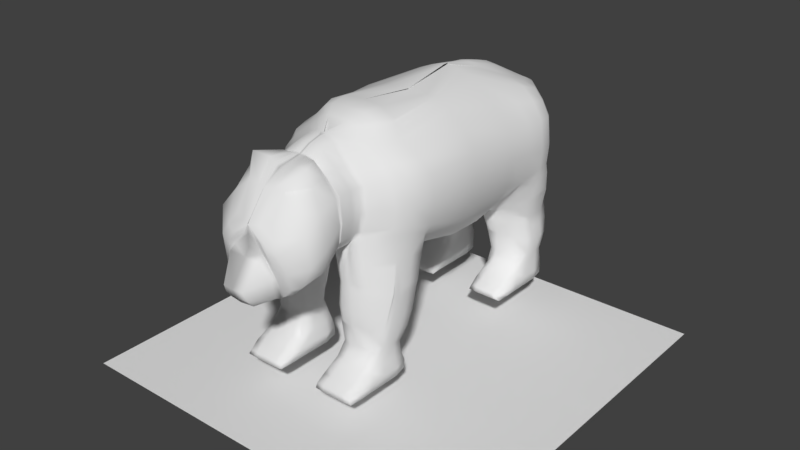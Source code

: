 # Source: Finished_Bear.blend  (saved by Blender 2.79.0; exported with 4.5.12 LTS)
import bpy
from mathutils import Matrix  # noqa: F401  (used for matrix-valued properties, if any)

bpy.ops.wm.read_factory_settings(use_empty=True)
scene = bpy.context.scene
scene.name = 'Scene'

# ---- collections
col_collection_1 = bpy.data.collections.new('Collection 1'); scene.collection.children.link(col_collection_1)
col_collection_3 = bpy.data.collections.new('Collection 3'); scene.collection.children.link(col_collection_3)

# ---- world
world_world = bpy.data.worlds.new('World'); scene.world = world_world
world_world.color = (0.05088, 0.05088, 0.05088)
world_world.use_sun_shadow = False
world_world.sun_shadow_jitter_overblur = 0.0
world_world.cycles.sampling_method = 'MANUAL'

# ---- meshes
me_cube_001 = bpy.data.meshes.new('Cube.001')
me_cube_001.from_pydata([(1.541, 2.544, 2.846), (1.505, 1.258, 2.754), (1.538, 0.1419, 2.838), (1.55, -1.14, 2.945), (0.9762, -2.343, 3.079), (0.3318, -2.201, 4.54), (0.7556, 3.527, 2.754), (0.4986, 3.447, 4.123), (0.0, 3.53, 2.651), (0.0, 3.437, 4.144), (0.0, -2.335, 2.701), (0.0, -2.155, 4.57), (1.087, 2.675, 4.293), (0.6865, 1.302, 4.698), (0.9501, 0.06613, 4.617), (0.9583, -1.346, 4.464), (0.0, 2.531, 4.662), (0.0, 1.252, 4.934), (0.0, 0.09195, 4.757), (0.0, -1.11, 4.899), (0.0, 2.542, 1.93), (0.0, 1.28, 1.682), (0.0, 0.2651, 1.841), (0.0, -0.8139, 2.099), (0.7637, 3.664, 3.43), (0.7781, 3.667, 3.115), (0.9584, -2.245, 3.891), (1.011, -2.249, 3.411), (0.0, -2.284, 3.846), (0.0, -2.289, 3.278), (0.0, 3.709, 3.414), (0.0, 3.71, 3.09), (1.514, 2.555, 3.823), (1.575, 2.545, 3.212), (1.511, 1.245, 3.904), (1.608, 1.242, 3.352), (1.542, 0.0947, 3.901), (1.611, 0.1014, 3.379), (1.559, -1.155, 3.895), (1.612, -1.135, 3.407), (0.0, 3.449, 4.158), (0.2536, 3.451, 4.153), (0.1897, -2.335, 2.701), (0.5661, -2.336, 2.706), (0.2553, 3.537, 2.643), (0.0, 3.537, 2.643), (0.0, -2.168, 4.61), (0.0, -2.183, 4.581), (0.2566, 2.518, 4.62), (0.5609, 2.557, 4.496), (0.0, 1.268, 4.943), (0.0, 1.255, 4.919), (0.0, 0.09725, 4.743), (0.4169, 0.09312, 4.739), (0.4092, -1.16, 4.895), (0.5798, -1.181, 4.816), (0.4167, 2.534, 1.98), (0.6334, 1.301, 1.716), (0.237, 1.302, 1.692), (0.9387, 0.2758, 1.977), (0.4726, 0.2777, 1.908), (0.9909, -0.8734, 2.277), (0.5245, -0.8704, 2.202), (0.931, -2.616, 3.089), (0.0, -2.289, 3.278), (0.9617, -2.544, 3.417), (0.0, -2.285, 3.864), (0.0, 3.718, 3.102), (0.2399, 3.718, 3.102), (0.0, 3.714, 3.408), (0.2399, 3.714, 3.408), (0.9598, -2.333, 3.409), (0.9303, -2.419, 3.087), (0.5661, -2.364, 2.707), (0.0, -2.327, 3.151), (0.0, -2.373, 2.702), (0.2921, -2.281, 4.542), (0.9169, -2.325, 3.889), (0.0, -2.318, 3.247), (0.1897, -2.363, 2.702), (0.0, -2.266, 4.589), (0.0, -2.27, 4.546), (0.9367, -2.821, 3.073), (0.9707, -2.795, 3.421), (0.0, -2.314, 3.865), (0.5659, -2.575, 2.715), (0.0, -2.532, 3.159), (0.0, -2.571, 2.691), (0.2925, -2.529, 4.485), (0.9172, -2.53, 3.897), (0.0, -2.529, 3.255), (0.2083, -2.569, 2.695), (0.0, -2.53, 4.522), (0.0, -2.529, 4.485), (0.9375, -2.847, 3.068), (0.9728, -2.835, 3.423), (0.0, -2.53, 3.869), (0.5846, -2.834, 2.71), (0.0, -2.781, 3.169), (0.0, -2.793, 2.624), (0.2922, -2.735, 4.39), (0.9191, -2.789, 3.899), (0.0, -2.794, 3.265), (0.2835, -2.809, 2.634), (0.0, -2.731, 4.419), (0.0, -2.735, 4.39), (0.9375, -2.847, 3.068), (0.9728, -2.835, 3.423), (0.0, -2.789, 3.87), (0.5845, -2.873, 2.712), (0.0, -2.833, 3.171), (0.0, -2.839, 2.607), (0.2922, -2.762, 4.374), (0.919, -2.828, 3.9), (0.0, -2.833, 3.267), (0.3023, -2.844, 2.621), (0.0, -2.757, 4.403), (0.0, -2.762, 4.374), (0.9578, -2.906, 3.022), (0.991, -2.894, 3.39), (0.0, -2.828, 3.872), (0.5845, -2.873, 2.712), (0.0, -2.833, 3.171), (0.0, -2.839, 2.607), (0.2922, -2.762, 4.374), (0.919, -2.828, 3.9), (0.0, -2.833, 3.267), (0.3023, -2.844, 2.621), (0.0, -2.757, 4.403), (0.0, -2.762, 4.374), (0.0, -2.828, 3.872), (0.5975, -2.92, 2.692), (0.0, -2.912, 3.116), (0.0, -2.881, 2.57), (0.3518, -2.797, 4.395), (0.9162, -2.888, 3.888), (0.0, -2.893, 3.225), (0.2864, -2.875, 2.593), (0.0, -2.823, 4.395), (0.0, -2.828, 4.366), (0.0, -2.888, 3.86), (1.081, -3.298, 3.166), (1.044, -3.317, 2.759), (0.6315, -3.242, 2.526), (0.0, -3.292, 2.848), (0.0, -3.143, 2.389), (0.6235, -3.247, 4.459), (0.959, -3.291, 3.777), (0.0, -3.296, 2.971), (0.2356, -3.15, 2.411), (0.0, -3.251, 4.326), (0.0, -3.253, 4.306), (0.7535, -3.864, 2.53), (0.7532, -3.898, 2.819), (0.0, -3.291, 3.74), (1.047, -3.684, 2.942), (0.9098, -3.734, 2.581), (0.5582, -3.662, 2.286), (0.0, -3.661, 2.629), (0.0, -3.599, 2.231), (0.3999, -3.568, 4.099), (0.9816, -3.685, 3.496), (0.0, -3.668, 2.737), (0.2184, -3.619, 2.228), (0.0, -3.613, 4.106), (0.0, -3.619, 4.069), (0.0, -3.934, 2.237), (0.0, -3.993, 2.622), (0.0, -3.685, 3.46), (0.5251, -3.862, 2.294), (0.0, -3.871, 2.667), (0.0, -3.841, 2.237), (0.4088, -3.867, 3.618), (0.6592, -4.013, 3.178), (0.0, -3.904, 2.731), (0.2722, -3.85, 2.24), (0.0, -4.025, 3.575), (0.0, -4.016, 3.594), (0.4689, -3.928, 2.693), (0.3151, -4.043, 3.134), (0.0, -4.038, 3.165), (0.0, -3.995, 2.697), (0.2506, -3.939, 2.24), (0.478, -3.937, 2.301), (0.4449, -3.994, 2.641), (0.3617, -4.128, 3.008), (0.0, -4.134, 3.006), (0.0, -4.299, 2.339), (0.0, -4.22, 2.212), (0.0, -4.38, 2.335), (0.0, -4.29, 2.213), (0.2925, -4.277, 2.239), (0.2629, -4.367, 2.354), (0.215, -4.45, 2.545), (0.0, -4.463, 2.54), (0.625, 3.557, 3.799), (0.6655, -2.261, 4.227), (0.0, -2.258, 4.257), (0.0, 3.598, 3.786), (1.319, 2.62, 4.099), (1.12, 1.275, 4.327), (1.29, 0.08128, 4.288), (1.357, -1.254, 4.18), (0.0, -2.258, 4.257), (0.0, 3.598, 3.786), (0.2433, 3.598, 3.786), (0.612, -2.347, 4.231), (0.0, -2.292, 4.254), (0.6141, -2.541, 4.22), (0.0, -2.529, 4.225), (0.6143, -2.762, 4.178), (0.0, -2.762, 4.178), (0.6143, -2.795, 4.171), (0.0, -2.795, 4.171), (0.6143, -2.795, 4.171), (0.0, -2.795, 4.171), (0.6272, -2.854, 4.175), (0.0, -2.854, 4.175), (0.7354, -3.229, 4.157), (0.0, -3.26, 4.127), (0.6968, -3.638, 3.841), (0.0, -3.648, 3.841), (0.5293, -3.975, 3.399), (0.1317, -4.016, 3.344), (0.0, -4.031, 3.401), (0.0, 3.528, 4.102), (0.2143, 3.518, 4.1), (0.0, 3.617, 3.828), (0.2083, 3.606, 3.84), (0.0, 3.755, 3.936), (0.115, 3.715, 3.948), (0.0, 3.796, 3.849), (0.1208, 3.763, 3.864), (0.6098, -1.904, 4.495), (0.9027, -1.578, 4.437), (1.325, -1.917, 3.075), (0.0, -1.805, 4.763), (1.353, -1.876, 3.421), (1.25, -1.881, 3.902), (0.3517, -1.794, 4.704), (0.2296, -1.796, 4.758), (0.9896, -1.888, 4.204), (0.5732, -2.344, 2.686), (0.9881, -2.351, 2.972), (1.329, -1.909, 2.954), (1.51, -1.264, 2.831), (0.0, -1.699, 2.393), (0.0, -2.263, 2.645), (0.5315, -1.049, 2.226), (0.0, -1.184, 2.191), (0.232, -2.343, 2.68), (0.9979, -1.052, 2.301), (0.6509, -2.397, 2.559), (1.027, -2.38, 2.574), (1.359, -1.846, 2.441), (1.377, -1.187, 2.357), (0.1909, -1.804, 2.302), (0.2858, -2.316, 2.525), (0.6008, -1.156, 2.128), (0.2654, -1.456, 2.162), (0.4486, -2.396, 2.56), (1.06, -1.122, 2.115), (1.473, -1.878, 1.958), (0.8913, -1.758, 2.35), (0.0, 0.3216, 4.736), (0.0, 1.134, 4.938), (0.0, 1.134, 4.938), (0.0, 0.3216, 4.736), (0.6708, -2.413, 2.469), (1.047, -2.376, 2.433), (0.2334, -1.835, 2.227), (0.3472, -2.33, 2.437), (0.6207, -1.189, 2.037), (0.3184, -1.542, 2.11), (0.5038, -2.412, 2.469), (1.035, -1.142, 2.055), (0.8913, -1.758, 2.35), (1.35, -1.928, 2.353), (1.424, -1.358, 1.862), (1.196, -1.268, 1.694), (0.9942, -1.945, 1.786), (0.748, -2.453, 2.046), (1.124, -2.346, 2.01), (0.3503, -1.952, 1.884), (0.4637, -2.381, 2.042), (0.7042, -1.328, 1.63), (0.427, -1.677, 1.765), (0.5892, -2.452, 2.049), (1.104, -1.267, 1.679), (1.477, -1.936, 1.78), (0.9942, -1.945, 1.786), (1.418, -2.005, 1.977), (1.49, -1.909, 1.864), (1.424, -1.389, 1.781), (1.25, -1.309, 1.631), (0.9942, -1.945, 1.786), (0.7609, -2.46, 1.975), (1.137, -2.333, 1.94), (0.3694, -1.974, 1.829), (0.4849, -2.386, 1.974), (0.717, -1.352, 1.559), (0.4462, -1.7, 1.71), (0.6021, -2.459, 1.979), (1.121, -1.298, 1.585), (1.432, -2.036, 1.394), (0.9942, -1.945, 1.786), (1.435, -2.036, 1.883), (1.424, -1.405, 1.718), (1.25, -1.331, 1.548), (0.9942, -1.945, 1.786), (0.7609, -2.465, 1.913), (1.137, -2.339, 1.877), (0.3694, -1.99, 1.767), (0.4849, -2.391, 1.912), (0.717, -1.368, 1.497), (0.4462, -1.716, 1.647), (0.6021, -2.465, 1.916), (1.121, -1.319, 1.501), (0.9942, -1.945, 1.786), (1.422, -2.063, 1.799), (1.42, -1.51, 1.315), (1.248, -1.428, 1.179), (1.381, -1.591, 1.017), (0.7613, -2.494, 1.501), (1.125, -2.381, 1.464), (0.3742, -2.075, 1.357), (0.4884, -2.43, 1.499), (0.7222, -1.48, 1.095), (0.4503, -1.815, 1.221), (0.6042, -2.493, 1.504), (1.12, -1.417, 1.133), (1.222, -1.523, 0.9224), (1.368, -2.069, 1.054), (1.377, -2.149, 1.413), (0.424, -2.522, 0.0279), (0.4575, -2.467, 0.4227), (0.4609, -1.574, 0.05195), (0.485, -1.613, 0.4343), (1.332, -2.522, 0.0279), (1.281, -2.454, 0.3978), (1.295, -1.574, 0.05195), (1.256, -1.619, 0.413), (0.398, -2.515, 0.2235), (0.4588, -1.568, 0.2301), (1.293, -1.568, 0.2268), (1.355, -2.515, 0.2199), (1.115, -1.558, 0.03158), (0.8783, -1.558, 0.0279), (0.6414, -1.558, 0.03158), (0.6491, -1.581, 0.4563), (0.8783, -1.581, 0.4624), (1.104, -1.581, 0.453), (0.636, -2.522, -0.0007745), (0.8783, -2.522, -0.0007745), (1.121, -2.522, -0.0007745), (1.11, -2.479, 0.4631), (0.8793, -2.496, 0.4718), (0.6451, -2.496, 0.4667), (0.6414, -1.524, 0.2298), (0.8783, -1.524, 0.2287), (1.115, -1.524, 0.2298), (0.4211, -1.853, 0.02618), (0.4224, -2.189, 0.02666), (0.4291, -2.179, 0.4741), (0.4265, -1.862, 0.4753), (1.334, -2.189, 0.02666), (1.335, -1.853, 0.02618), (1.303, -1.862, 0.4503), (1.3, -2.179, 0.4492), (1.359, -1.853, 0.2263), (1.356, -2.189, 0.2274), (0.3964, -2.189, 0.2311), (0.3936, -1.853, 0.23), (0.6465, -2.741, 0.315), (1.121, -2.826, -0.0007745), (1.332, -2.826, 0.0279), (1.319, -2.816, 0.194), (0.4625, -2.731, 0.2956), (0.4295, -2.815, 0.199), (0.6343, -1.852, -0.002012), (0.636, -2.189, -0.0007745), (0.8783, -1.852, -0.0007745), (0.8783, -2.189, -0.0007745), (1.122, -1.852, -0.002012), (1.121, -2.189, -0.0007745), (0.4714, -1.874, 0.7101), (0.5177, -1.685, 0.6636), (1.112, -1.605, 0.7154), (1.263, -1.668, 0.6719), (1.278, -2.131, 0.7536), (1.213, -2.26, 0.6994), (0.676, -2.37, 0.6719), (0.5334, -2.351, 0.7356), (0.678, -1.616, 0.6891), (0.8783, -1.623, 0.6755), (1.086, -2.279, 0.6642), (0.8664, -2.364, 0.7422), (0.4806, -1.84, 0.8521), (0.7385, -1.586, 0.832), (0.5123, -2.399, 1.151), (0.4699, -2.137, 0.7404), (1.28, -1.864, 0.7144), (0.4141, -2.101, 1.027), (1.128, -2.34, 1.116), (0.7772, -2.459, 1.154), (0.424, -2.826, 0.0279), (1.284, -2.731, 0.2764), (0.6323, -2.85, 0.2296), (0.636, -2.826, -0.0007745), (0.8783, -2.826, -0.0007745), (1.119, -2.741, 0.3114), (0.8845, -2.741, 0.3201), (1.117, -2.85, 0.2296), (0.8745, -2.85, 0.2296), (1.116, -3.081, 0.01843), (1.3, -3.067, 0.0156), (1.248, -3.042, 0.1122), (0.4463, -3.065, 0.01906), (0.4642, -3.038, 0.1226), (0.6213, -3.047, 0.1388), (0.6312, -3.081, 0.01843), (0.8735, -3.081, 0.01843), (1.08, -3.048, 0.1362), (0.8497, -3.048, 0.1431), (0.6196, -2.474, 1.228), (1.104, -1.521, 0.8776), (1.318, -2.172, 1.072), (1.46, -1.578, 3.034), (0.8018, -1.705, 4.458), (0.0, -1.533, 4.871), (1.495, -1.563, 3.415), (1.427, -1.572, 3.9), (0.5674, -1.529, 4.77), (0.3724, -1.531, 4.858), (1.216, -1.629, 4.18), (1.445, -1.562, 2.909), (1.374, -1.473, 2.399), (1.437, -1.606, 1.903), (1.45, -1.63, 1.833), (1.45, -1.646, 1.77), (1.388, -1.795, 1.045), (1.435, -1.747, 1.358), (0.5506, 1.978, 1.51), (0.4467, 2.036, 1.506), (1.307, 2.47, 1.394), (1.306, 3.015, 1.076), (0.6818, 3.216, 4.184), (0.6787, 2.025, 1.514), (0.6193, 3.06, 1.22), (1.215, 3.015, 1.235), (0.3149, 2.655, 1.23), (0.9847, 2.138, 1.486), (1.324, 2.966, 1.391), (1.186, 3.051, 0.9809), (1.324, 2.538, 1.096), (0.3145, 2.389, 1.368), (0.4789, 2.071, 0.04786), (0.5076, 2.124, 0.4425), (0.5112, 3.018, 0.07192), (0.4975, 3.015, 0.4569), (1.276, 2.071, 0.04786), (1.237, 2.134, 0.4168), (1.244, 3.018, 0.07192), (1.24, 3.008, 0.4329), (0.456, 2.077, 0.2434), (0.5094, 3.024, 0.2501), (1.242, 3.024, 0.2468), (1.296, 2.077, 0.2398), (1.085, 3.034, 0.05154), (0.8776, 3.034, 0.04786), (0.6697, 3.034, 0.05154), (0.6556, 3.05, 0.4791), (0.8773, 3.05, 0.4823), (1.095, 3.051, 0.4729), (0.665, 2.071, 0.01919), (0.8776, 2.071, 0.01919), (1.09, 2.071, 0.01919), (1.1, 2.071, 0.483), (0.8783, 2.052, 0.4917), (0.6525, 2.052, 0.4866), (0.6697, 3.068, 0.2497), (0.8776, 3.068, 0.2487), (1.085, 3.068, 0.2497), (0.4763, 2.739, 0.04615), (0.4774, 2.403, 0.04663), (0.4444, 2.397, 0.4941), (0.4419, 2.743, 0.4953), (1.278, 2.403, 0.04663), (1.279, 2.739, 0.04615), (1.286, 2.743, 0.4702), (1.284, 2.397, 0.4691), (1.3, 2.739, 0.2463), (1.297, 2.403, 0.2474), (0.4546, 2.403, 0.251), (0.4521, 2.739, 0.25), (0.6742, 1.851, 0.335), (1.09, 1.766, 0.01919), (1.276, 1.766, 0.04786), (1.269, 1.771, 0.214), (0.5126, 1.861, 0.3156), (0.4727, 1.786, 0.2162), (0.6635, 2.74, 0.01795), (0.665, 2.403, 0.01919), (0.8776, 2.74, 0.01919), (0.8776, 2.403, 0.01919), (1.092, 2.74, 0.01795), (1.09, 2.403, 0.01919), (0.4394, 2.726, 0.7408), (0.4844, 2.92, 0.7073), (1.098, 3.071, 0.7487), (1.254, 2.933, 0.6982), (1.282, 2.464, 0.7719), (1.242, 2.317, 0.717), (0.6671, 2.208, 0.6938), (0.5188, 2.229, 0.7533), (0.64, 3.069, 0.744), (0.8647, 3.068, 0.7121), (1.104, 2.298, 0.6853), (0.8555, 2.221, 0.7612), (0.3595, 2.764, 0.9185), (0.6308, 3.085, 0.9419), (0.4755, 2.146, 1.177), (0.4525, 2.45, 0.7583), (1.285, 2.738, 0.7353), (0.3546, 2.47, 1.065), (1.052, 2.246, 1.155), (0.7305, 2.128, 1.188), (0.4789, 1.766, 0.04786), (1.234, 1.861, 0.2964), (0.6617, 1.742, 0.2496), (0.665, 1.766, 0.01919), (0.8776, 1.766, 0.01919), (1.089, 1.851, 0.3314), (0.8831, 1.851, 0.34), (1.087, 1.742, 0.2496), (0.8744, 1.742, 0.2496), (1.086, 1.512, 0.0384), (1.254, 1.517, 0.03567), (1.144, 1.525, 0.09134), (0.48, 1.541, 0.03455), (0.5381, 1.597, 0.1291), (0.6383, 1.556, 0.1554), (0.6608, 1.512, 0.0384), (0.8735, 1.512, 0.0384), (1.059, 1.538, 0.1563), (0.8525, 1.544, 0.1631), (0.576, 2.071, 1.26), (1.072, 3.114, 0.9509), (1.269, 2.426, 1.114), (1.335, 2.834, 1.087), (0.906, 2.947, 4.234), (1.082, 3.103, 1.21), (1.252, 2.358, 1.412), (1.323, 2.765, 1.392), (1.056, 3.256, 2.776), (0.9386, 3.322, 2.757), (0.0, 3.153, 4.348), (0.0, 2.837, 4.513), (0.0, 3.213, 2.367), (0.0, 2.869, 2.133), (1.051, 3.321, 3.137), (1.347, 2.923, 3.172), (1.028, 3.322, 3.554), (1.287, 2.929, 3.699), (0.3545, 3.163, 4.287), (0.4738, 2.857, 4.391), (0.1136, 3.148, 4.332), (0.194, 2.828, 4.481), (0.1797, 3.213, 2.397), (0.3389, 2.874, 2.182), (0.3711, 3.213, 2.406), (0.4969, 2.943, 2.22), (0.8656, 3.27, 3.893), (1.111, 2.941, 4.0), (1.529, 1.692, 2.71), (1.573, 2.26, 2.844), (1.009, 2.383, 4.388), (0.8314, 1.953, 4.539), (0.0, 2.245, 4.751), (0.0, 1.851, 4.854), (0.0, 2.256, 1.839), (0.0, 1.87, 1.752), (1.608, 2.252, 3.244), (1.608, 1.851, 3.297), (1.539, 2.261, 3.858), (1.527, 1.858, 3.877), (0.3636, 2.258, 1.892), (0.3095, 1.889, 1.79), (0.6127, 1.833, 1.789), (0.4588, 2.275, 4.607), (0.2637, 1.87, 4.771), (0.212, 2.242, 4.712), (0.1205, 1.851, 4.831), (1.293, 2.327, 4.161), (1.199, 1.909, 4.241), (0.5461, 1.96, 1.575), (0.4422, 2.018, 1.571), (1.302, 2.446, 1.481), (0.6742, 2.007, 1.579), (0.6186, 3.055, 1.315), (1.22, 3.0, 1.355), (0.3105, 2.637, 1.327), (0.9803, 2.12, 1.551), (1.328, 2.955, 1.454), (0.31, 2.371, 1.443), (1.081, 3.097, 1.331), (1.246, 2.334, 1.499), (1.319, 2.748, 1.458), (0.5462, 1.952, 1.694), (0.4727, 2.052, 1.709), (1.308, 2.333, 1.687), (0.6951, 1.982, 1.712), (0.6025, 3.092, 1.631), (1.244, 2.998, 1.665), (0.2841, 2.654, 1.618), (0.9888, 2.1, 1.696), (1.32, 2.937, 1.597), (0.3096, 2.339, 1.656), (1.105, 3.095, 1.683), (1.246, 2.324, 1.61), (1.357, 2.725, 1.666), (0.3372, 3.448, 4.143), (0.7059, -2.354, 2.797), (0.7276, 2.597, 4.433), (0.2441, 1.269, 4.874), (0.596, 0.08627, 4.72), (0.7643, -1.213, 4.708), (0.4005, 3.718, 3.102), (0.3951, 3.714, 3.408), (0.4202, 3.537, 2.652), (0.1152, -2.173, 4.604), (0.9138, 1.29, 1.971), (1.146, 0.242, 2.194), (1.189, -0.9251, 2.445), (0.7059, -2.383, 2.798), (0.06899, -2.266, 4.589), (0.7059, -2.59, 2.804), (0.06893, -2.53, 4.522), (0.707, -2.834, 2.805), (0.06886, -2.731, 4.419), (0.7072, -2.87, 2.805), (0.06885, -2.757, 4.403), (0.7072, -2.87, 2.805), (0.06885, -2.757, 4.403), (0.722, -2.92, 2.779), (0.08398, -2.815, 4.402), (0.7921, -3.278, 2.589), (0.1622, -3.207, 4.368), (0.6829, -3.69, 2.36), (0.0, -3.609, 4.11), (0.6039, -3.86, 2.362), (0.0, -4.021, 3.575), (0.5324, -3.927, 2.726), (0.4692, -4.065, 3.118), (0.3046, -4.045, 3.334), (0.3568, 3.598, 3.786), (0.4166, -1.825, 4.653), (0.713, -2.363, 2.764), (1.187, -1.098, 2.448), (0.7554, -2.416, 2.565), (1.184, -1.129, 2.176), (0.7754, -2.427, 2.462), (1.255, -1.28, 1.744), (0.8525, -2.438, 2.039), (0.8654, -2.44, 1.968), (0.8637, -2.454, 1.218), (0.8654, -2.445, 1.906), (0.8651, -2.473, 1.494), (0.6305, -1.579, 4.687), (0.463, 3.177, 4.265), (0.6129, 2.885, 4.347), (0.559, 3.213, 2.456), (0.632, 3.033, 2.305), (0.6225, 2.31, 4.545), (0.4178, 1.897, 4.713), (0.8852, 1.828, 2.023), (0.3823, 3.449, 4.142), (0.7774, -2.371, 2.877), (0.8345, 2.626, 4.395), (0.3664, 1.281, 4.833), (0.7013, 0.08182, 4.708), (0.8632, -1.26, 4.596), (0.5129, 3.718, 3.102), (0.504, 3.714, 3.408), (0.7773, -2.399, 2.878), (0.7775, -2.604, 2.884), (0.7798, -2.829, 2.876), (0.7801, -2.863, 2.875), (0.7801, -2.863, 2.875), (0.7962, -2.915, 2.845), (0.8742, -3.291, 2.621), (0.7462, -3.711, 2.421), (0.6494, -3.86, 2.412), (0.4327, 3.598, 3.786), (0.4598, -1.853, 4.614), (0.7844, -2.379, 2.836), (0.8269, -2.433, 2.567), (0.8468, -2.44, 2.456), (0.924, -2.424, 2.033), (0.9368, -2.422, 1.962), (0.9359, -2.434, 1.211), (0.9368, -2.428, 1.9), (0.9361, -2.456, 1.488), (0.6651, -1.623, 4.626), (0.5255, 3.187, 4.252), (0.6985, 2.905, 4.321), (0.7347, 2.337, 4.504), (0.5351, 1.917, 4.67), (0.5286, 3.536, 2.67), (0.1714, -2.175, 4.6), (1.107, 1.281, 2.199), (1.267, 0.2119, 2.378), (1.306, -0.9714, 2.583), (0.1267, -2.266, 4.589), (0.1266, -2.53, 4.522), (0.1264, -2.731, 4.419), (0.1264, -2.757, 4.403), (0.1264, -2.757, 4.403), (0.1513, -2.81, 4.407), (0.3031, -3.163, 4.409), (0.172, -3.586, 4.119), (0.1925, -3.952, 3.575), (0.5904, -3.927, 2.755), (0.5052, -4.067, 3.119), (0.3713, -4.04, 3.333), (1.299, -1.141, 2.573), (1.244, -1.131, 2.229), (1.312, -1.294, 1.791), (0.6429, 3.307, 2.56), (0.7211, 3.142, 2.501), (1.086, 1.824, 2.235), (0.3428, 3.537, 2.647), (0.07806, -2.17, 4.608), (0.7872, 1.297, 1.821), (1.063, 0.2619, 2.072), (1.111, -0.8947, 2.352), (0.03057, -2.266, 4.589), (0.03054, -2.53, 4.522), (0.03051, -2.731, 4.419), (0.03051, -2.757, 4.403), (0.03051, -2.757, 4.403), (0.03701, -2.82, 4.398), (0.07224, -3.233, 4.343), (0.0, -3.609, 4.11), (0.0, -4.021, 3.575), (0.4949, -3.928, 2.707), (0.4437, -4.064, 3.117), (0.2608, -4.037, 3.334), (1.114, -1.071, 2.366), (1.144, -1.127, 2.139), (1.22, -1.273, 1.714), (0.4641, 3.213, 2.433), (0.5954, 2.978, 2.272), (0.7511, 1.831, 1.881), (0.306, 3.447, 4.144), (0.6583, -2.343, 2.743), (0.6569, 2.578, 4.458), (0.163, 1.261, 4.9), (0.5273, 0.09017, 4.731), (0.7384, -1.18, 4.753), (0.3256, 3.718, 3.102), (0.3233, 3.714, 3.408), (0.6583, -2.372, 2.744), (0.6582, -2.581, 2.752), (0.6585, -2.837, 2.758), (0.6586, -2.875, 2.759), (0.6586, -2.875, 2.759), (0.6724, -2.923, 2.737), (0.7381, -3.269, 2.565), (0.6408, -3.676, 2.321), (0.5727, -3.859, 2.329), (0.3062, 3.598, 3.786), (0.3877, -1.807, 4.678), (0.6654, -2.352, 2.717), (0.7078, -2.405, 2.562), (0.7278, -2.419, 2.466), (0.8049, -2.447, 2.043), (0.8178, -2.452, 1.972), (0.8191, -2.466, 1.221), (0.8178, -2.457, 1.91), (0.8179, -2.485, 1.498), (0.6075, -1.549, 4.728), (0.4213, 3.17, 4.274), (0.5558, 2.871, 4.365), (0.5477, 2.293, 4.572), (0.3396, 1.883, 4.741), (1.571, 2.311, 2.641), (1.539, 2.594, 2.651), (0.9351, 2.032, 1.85), (0.3825, 2.577, 1.838), (1.179, 3.112, 2.526), (0.6263, 3.011, 2.15), (1.513, 1.982, 2.544), (0.3783, 2.27, 1.797), (0.4407, 2.006, 1.77), (1.096, 2.083, 1.874), (0.6605, 1.94, 1.767), (0.8152, 3.091, 1.964), (0.7899, 1.944, 1.811), (1.458, 2.103, 2.153), (1.221, 3.017, 2.117), (0.8144, 3.066, 2.254), (0.6646, 3.066, 2.205), (1.492, 2.673, 2.224), (1.56, 2.37, 2.315), (1.128, 1.942, 2.13), (0.9357, 1.945, 1.935), (0.6025, 3.092, 1.631), (0.0, 1.853, 2.352), (0.06536, 2.079, 2.776), (0.04532, 1.775, 2.572), (0.6263, 3.011, 2.15), (0.8399, 3.025, 2.288), (0.6646, 3.066, 2.205)], [(263, 276), (305, 318), (290, 305), (295, 280), (309, 295), (791, 811), (801, 812)], [(52, 18, 19, 54), (693, 676, 7, 195), (241, 233, 5, 196), (333, 324, 403, 426), (235, 4, 243, 244), (592, 579, 17, 50), (240, 236, 11, 47), (730, 675, 806, 805), (203, 47, 11, 197), (567, 557, 16, 48), (730, 574, 1, 710), (710, 1, 2, 711), (711, 2, 3, 712), (573, 550, 12, 199), (594, 577, 13, 200), (200, 13, 14, 201), (201, 14, 15, 202), (2, 37, 39, 3), (37, 36, 38, 39), (1, 35, 37, 2), (35, 34, 36, 37), (574, 583, 35, 1), (583, 585, 34, 35), (554, 561, 33, 0), (561, 563, 32, 33), (46, 47, 81, 80), (64, 66, 28, 29), (235, 237, 27, 4), (237, 238, 26, 27), (708, 682, 25, 6), (682, 683, 24, 25), (31, 30, 69, 67), (67, 69, 70, 68), (8, 31, 67, 45), (45, 67, 68, 44), (42, 43, 73, 79), (66, 64, 78, 84), (732, 46, 80, 736), (196, 5, 76, 206), (22, 60, 62, 23), (60, 59, 61, 62), (21, 58, 60, 22), (58, 57, 59, 60), (581, 587, 58, 21), (587, 588, 57, 58), (783, 565, 49, 756), (565, 567, 48, 49), (10, 42, 79, 75), (203, 66, 84, 207), (559, 569, 56, 20), (729, 554, 790, 801), (772, 239, 46, 732), (239, 240, 47, 46), (785, 590, 51, 757), (590, 592, 50, 51), (43, 42, 250, 242), (62, 61, 251, 248), (757, 51, 53, 758), (51, 50, 52, 53), (198, 9, 40, 204), (40, 41, 226, 225), (758, 53, 55, 759), (53, 52, 54, 55), (71, 77, 89, 65), (79, 73, 85, 91), (72, 71, 65, 63), (206, 76, 88, 208), (75, 79, 91, 87), (80, 81, 93, 92), (207, 84, 96, 209), (4, 27, 71, 72), (27, 26, 77, 71), (64, 29, 74, 78), (677, 4, 72, 684), (96, 90, 102, 108), (737, 92, 104, 738), (685, 63, 82, 686), (65, 89, 101, 83), (91, 85, 97, 103), (63, 65, 83, 82), (208, 88, 100, 210), (684, 72, 63, 685), (736, 80, 92, 737), (84, 78, 90, 96), (78, 74, 86, 90), (211, 108, 120, 213), (102, 98, 110, 114), (108, 102, 114, 120), (738, 104, 116, 739), (686, 82, 94, 687), (83, 101, 113, 95), (103, 97, 109, 115), (90, 86, 98, 102), (209, 96, 108, 211), (92, 93, 105, 104), (87, 91, 103, 99), (111, 115, 127, 123), (116, 117, 129, 128), (213, 120, 130, 215), (114, 110, 122, 126), (120, 114, 126, 130), (739, 116, 128, 740), (687, 94, 106, 688), (104, 105, 117, 116), (99, 103, 115, 111), (210, 100, 112, 212), (82, 83, 95, 94), (107, 125, 135, 119), (127, 121, 131, 137), (106, 107, 119, 118), (214, 124, 134, 216), (123, 127, 137, 133), (128, 129, 139, 138), (215, 130, 140, 217), (212, 112, 124, 214), (94, 95, 107, 106), (115, 109, 121, 127), (95, 113, 125, 107), (741, 138, 150, 742), (689, 118, 142, 690), (119, 135, 147, 141), (137, 131, 143, 149), (118, 119, 141, 142), (216, 134, 146, 218), (133, 137, 149, 145), (688, 106, 118, 689), (740, 128, 138, 741), (130, 126, 136, 140), (126, 122, 132, 136), (145, 149, 163, 159), (150, 151, 165, 164), (219, 154, 168, 221), (148, 144, 158, 162), (154, 148, 162, 168), (742, 150, 164, 743), (690, 142, 156, 691), (140, 136, 148, 154), (136, 132, 144, 148), (217, 140, 154, 219), (138, 139, 151, 150), (159, 163, 175, 171), (164, 165, 177, 176), (221, 168, 180, 224), (162, 158, 170, 174), (168, 162, 174, 180), (743, 164, 176, 744), (691, 156, 152, 692), (218, 146, 160, 220), (142, 141, 155, 156), (149, 143, 157, 163), (141, 147, 161, 155), (179, 180, 186, 185), (745, 746, 179, 178), (180, 174, 181, 186), (770, 745, 178, 169), (171, 175, 182, 166), (747, 744, 176, 223), (223, 176, 177, 224), (220, 160, 172, 222), (156, 155, 153, 152), (163, 157, 169, 175), (155, 161, 173, 153), (181, 167, 187, 189), (182, 183, 191, 190), (185, 186, 194, 193), (175, 169, 183, 182), (169, 178, 184, 183), (174, 170, 167, 181), (178, 179, 185, 184), (190, 189, 187, 188), (192, 193, 194, 189), (191, 192, 189, 190), (183, 184, 192, 191), (184, 185, 193, 192), (166, 182, 190, 188), (186, 181, 189, 194), (161, 220, 222, 173), (179, 223, 224, 180), (746, 747, 223, 179), (147, 218, 220, 161), (165, 221, 224, 177), (139, 217, 219, 151), (151, 219, 221, 165), (135, 216, 218, 147), (113, 212, 214, 125), (129, 215, 217, 139), (125, 214, 216, 135), (101, 210, 212, 113), (117, 213, 215, 129), (93, 209, 211, 105), (105, 211, 213, 117), (89, 208, 210, 101), (81, 207, 209, 93), (77, 206, 208, 89), (69, 204, 205, 70), (30, 198, 204, 69), (47, 203, 207, 81), (26, 196, 206, 77), (36, 201, 202, 38), (34, 200, 201, 36), (585, 594, 200, 34), (563, 573, 199, 32), (66, 203, 197, 28), (238, 241, 196, 26), (683, 693, 195, 24), (226, 228, 232, 230), (205, 204, 227, 228), (204, 40, 225, 227), (41, 205, 228, 226), (231, 229, 230, 232), (225, 226, 230, 229), (228, 227, 231, 232), (511, 454, 444, 597, 610, 619, 606, 552, 548), (431, 434, 241, 238), (23, 62, 248, 249), (42, 10, 247, 250), (432, 433, 240, 239), (781, 432, 239, 772), (430, 431, 238, 237), (427, 430, 237, 235), (433, 429, 236, 240), (712, 3, 245, 725), (434, 428, 233, 241), (250, 247, 257, 260), (248, 251, 261, 258), (773, 242, 252, 774), (244, 243, 253, 254), (249, 248, 258, 259), (725, 245, 255, 726), (427, 235, 244, 435), (755, 43, 242, 773), (18, 52, 267, 264), (252, 260, 274, 268), (17, 18, 264, 265), (260, 257, 271, 274), (256, 259, 273, 270), (726, 255, 278, 727), (246, 249, 259, 256), (435, 244, 254, 436), (242, 250, 260, 252), (247, 246, 256, 257), (268, 274, 287, 281), (274, 271, 284, 287), (273, 272, 285, 286), (258, 261, 275, 272), (774, 252, 268, 775), (52, 50, 266, 267), (326, 325, 402, 399), (257, 256, 270, 271), (254, 253, 269, 277), (50, 17, 265, 266), (259, 258, 272, 273), (281, 287, 302, 296), (437, 262, 292, 438), (287, 284, 299, 302), (286, 285, 300, 301), (272, 275, 288, 285), (436, 254, 262, 437), (775, 268, 281, 776), (277, 269, 282, 291), (271, 270, 283, 284), (270, 273, 286, 283), (300, 303, 317, 314), (294, 293, 307, 308), (296, 302, 316, 310), (325, 328, 397, 402), (438, 292, 289, 439), (302, 299, 313, 316), (285, 288, 303, 300), (323, 329, 424, 404), (321, 320, 322, 331), (780, 323, 404, 778), (776, 281, 296, 777), (291, 282, 297, 306), (284, 283, 298, 299), (283, 286, 301, 298), (779, 310, 323, 780), (314, 317, 330, 327), (308, 307, 320, 321), (329, 326, 399, 424), (441, 304, 332, 440), (328, 327, 398, 397), (777, 296, 310, 779), (306, 297, 311, 319), (299, 298, 312, 313), (298, 301, 315, 312), (301, 300, 314, 315), (319, 311, 324, 333), (313, 312, 325, 326), (312, 315, 328, 325), (315, 314, 327, 328), (316, 313, 326, 329), (439, 289, 304, 441), (327, 330, 425, 398), (310, 316, 329, 323), (372, 364, 337, 343), (360, 351, 341, 344), (370, 368, 339, 345), (356, 357, 373, 411), (384, 365, 338, 354), (367, 341, 388, 401), (354, 338, 375, 374), (365, 370, 345, 338), (346, 360, 344, 340), (361, 372, 343, 336), (336, 343, 358, 348), (348, 358, 359, 347), (347, 359, 360, 346), (352, 353, 409, 408), (355, 356, 411, 410), (334, 352, 408, 405), (351, 350, 394, 387), (337, 364, 385, 386), (350, 349, 393, 394), (362, 380, 352, 334), (380, 382, 353, 352), (382, 384, 354, 353), (338, 345, 376, 375), (342, 334, 405, 378), (339, 355, 410, 406), (343, 337, 349, 358), (358, 349, 350, 359), (359, 350, 351, 360), (347, 346, 383, 381), (381, 383, 384, 382), (348, 347, 381, 379), (379, 381, 382, 380), (336, 348, 379, 361), (361, 379, 380, 362), (357, 356, 396, 391), (349, 337, 386, 393), (339, 368, 389, 390), (356, 355, 395, 396), (364, 363, 400, 385), (355, 339, 390, 395), (334, 342, 371, 362), (362, 371, 372, 361), (340, 344, 369, 366), (366, 369, 370, 365), (363, 335, 392, 400), (341, 351, 387, 388), (346, 340, 366, 383), (383, 366, 365, 384), (344, 341, 367, 369), (369, 367, 368, 370), (342, 335, 363, 371), (371, 363, 364, 372), (335, 357, 391, 392), (368, 367, 401, 389), (407, 373, 377, 378), (412, 413, 423, 422), (405, 408, 420, 417), (376, 412, 422, 416), (407, 378, 418, 419), (376, 406, 410, 412), (412, 410, 411, 413), (413, 411, 373, 407), (357, 335, 377, 373), (353, 354, 374, 409), (335, 342, 378, 377), (345, 339, 406, 376), (420, 419, 418, 417), (415, 416, 422, 414), (414, 422, 423, 421), (421, 423, 419, 420), (374, 375, 415, 414), (378, 405, 417, 418), (408, 409, 421, 420), (413, 407, 419, 423), (375, 376, 416, 415), (409, 374, 414, 421), (403, 390, 389, 426), (307, 439, 441, 320), (320, 441, 440, 322), (293, 438, 439, 307), (255, 436, 437, 278), (278, 437, 438, 293), (245, 435, 436, 255), (3, 427, 435, 245), (202, 15, 428, 434), (54, 19, 429, 433), (3, 39, 430, 427), (39, 38, 431, 430), (759, 55, 432, 781), (55, 54, 433, 432), (38, 202, 434, 431), (401, 440, 332, 389), (440, 401, 388, 322), (322, 388, 387, 331), (425, 387, 394, 393, 398), (398, 393, 386, 397), (386, 385, 397), (397, 385, 400, 402), (402, 400, 392, 399), (424, 399, 392, 391, 396, 404), (404, 396, 395, 390, 403, 700, 665, 778), (521, 546, 442, 443), (546, 526, 447, 442), (454, 549, 553, 444), (562, 572, 573, 563), (519, 524, 455, 450), (520, 519, 450, 448), (549, 445, 452, 553), (547, 520, 448, 551), (494, 486, 459, 465), (482, 473, 463, 466), (492, 490, 461, 467), (478, 479, 495, 533), (506, 487, 460, 476), (489, 463, 510, 523), (476, 460, 497, 496), (487, 492, 467, 460), (468, 482, 466, 462), (483, 494, 465, 458), (458, 465, 480, 470), (470, 480, 481, 469), (469, 481, 482, 468), (474, 475, 531, 530), (477, 478, 533, 532), (456, 474, 530, 527), (473, 472, 516, 509), (459, 486, 507, 508), (472, 471, 515, 516), (484, 502, 474, 456), (502, 504, 475, 474), (504, 506, 476, 475), (460, 467, 498, 497), (464, 456, 527, 500), (461, 477, 532, 528), (465, 459, 471, 480), (480, 471, 472, 481), (481, 472, 473, 482), (469, 468, 505, 503), (503, 505, 506, 504), (470, 469, 503, 501), (501, 503, 504, 502), (458, 470, 501, 483), (483, 501, 502, 484), (479, 478, 518, 513), (471, 459, 508, 515), (461, 490, 511, 512), (478, 477, 517, 518), (486, 485, 522, 507), (477, 461, 512, 517), (456, 464, 493, 484), (484, 493, 494, 483), (462, 466, 491, 488), (488, 491, 492, 487), (485, 457, 514, 522), (463, 473, 509, 510), (468, 462, 488, 505), (505, 488, 487, 506), (466, 463, 489, 491), (491, 489, 490, 492), (464, 457, 485, 493), (493, 485, 486, 494), (457, 479, 513, 514), (490, 489, 523, 511), (529, 495, 499, 500), (534, 535, 545, 544), (527, 530, 542, 539), (498, 534, 544, 538), (529, 500, 540, 541), (498, 528, 532, 534), (534, 532, 533, 535), (535, 533, 495, 529), (479, 457, 499, 495), (475, 476, 496, 531), (457, 464, 500, 499), (467, 461, 528, 498), (542, 541, 540, 539), (537, 538, 544, 536), (536, 544, 545, 543), (543, 545, 541, 542), (496, 497, 537, 536), (500, 527, 539, 540), (530, 531, 543, 542), (535, 529, 541, 545), (497, 498, 538, 537), (531, 496, 536, 543), (525, 512, 511, 548), (24, 195, 572, 562), (523, 549, 454, 511), (549, 523, 510, 445), (445, 510, 509, 453), (547, 509, 516, 515, 520), (520, 515, 508, 519), (508, 507, 519), (519, 507, 522, 524), (524, 522, 514, 521), (546, 521, 514, 513, 518, 526), (526, 518, 517, 512, 525), (524, 521, 443, 455), (525, 548, 552, 451), (526, 525, 451, 447), (445, 453, 449, 452), (45, 44, 570, 568), (568, 570, 571, 569), (8, 45, 568, 558), (558, 568, 569, 559), (41, 40, 566, 564), (564, 566, 567, 565), (754, 41, 564, 782), (782, 564, 565, 783), (25, 24, 562, 560), (560, 562, 563, 561), (6, 25, 560, 555), (555, 560, 561, 554), (195, 7, 446, 572), (572, 446, 550, 573), (40, 9, 556, 566), (566, 556, 557, 567), (708, 6, 555, 728), (728, 555, 554, 729), (32, 199, 593, 584), (584, 593, 594, 585), (49, 48, 591, 589), (589, 591, 592, 590), (756, 49, 589, 784), (784, 589, 590, 785), (802, 813, 752, 672), (20, 56, 586, 580), (580, 586, 587, 581), (33, 32, 584, 582), (582, 584, 585, 583), (0, 33, 582, 575), (575, 582, 583, 574), (199, 12, 576, 593), (593, 576, 577, 594), (586, 56, 789, 793), (0, 575, 786, 787), (48, 16, 578, 591), (591, 578, 579, 592), (443, 442, 595, 596), (452, 449, 600, 603), (444, 553, 607, 597), (442, 447, 598, 595), (450, 455, 604, 601), (448, 450, 601, 599), (553, 452, 603, 607), (551, 448, 599, 605), (447, 451, 602, 598), (455, 443, 596, 604), (451, 552, 606, 602), (601, 604, 617, 614), (596, 595, 608, 609), (603, 600, 613, 616), (599, 601, 614, 612), (595, 598, 611, 608), (605, 599, 612, 618), (602, 606, 619, 615), (597, 607, 620, 610), (604, 596, 609, 617), (598, 602, 615, 611), (607, 603, 616, 620), (554, 0, 787, 790), (706, 673, 674, 707), (678, 623, 673, 706), (751, 671, 672, 752), (731, 629, 671, 751), (704, 669, 670, 705), (676, 621, 669, 704), (681, 626, 668, 703), (699, 664, 666, 701), (701, 666, 667, 702), (698, 663, 664, 699), (702, 667, 665, 700), (697, 661, 663, 698), (696, 659, 661, 697), (749, 660, 662, 750), (677, 622, 657, 695), (748, 658, 660, 749), (695, 657, 659, 696), (735, 633, 658, 748), (703, 668, 656, 694), (761, 771, 655, 628), (723, 724, 654, 653), (724, 721, 651, 654), (692, 722, 652, 650), (722, 723, 653, 652), (769, 648, 650, 770), (720, 649, 651, 721), (768, 646, 648, 769), (719, 647, 649, 720), (717, 643, 645, 718), (766, 642, 644, 767), (767, 644, 646, 768), (718, 645, 647, 719), (765, 640, 642, 766), (716, 641, 643, 717), (764, 638, 640, 765), (715, 639, 641, 716), (713, 635, 637, 714), (762, 634, 636, 763), (763, 636, 638, 764), (714, 637, 639, 715), (755, 622, 634, 762), (680, 625, 626, 681), (679, 624, 625, 680), (707, 674, 624, 679), (694, 656, 630, 709), (705, 670, 623, 678), (709, 630, 635, 713), (760, 761, 628, 627), (731, 760, 627, 629), (734, 632, 633, 735), (733, 631, 632, 734), (753, 675, 631, 733), (753, 588, 796, 798), (771, 754, 621, 655), (5, 709, 713, 76), (550, 705, 678, 12), (233, 694, 709, 5), (577, 707, 679, 13), (13, 679, 680, 14), (14, 680, 681, 15), (88, 714, 715, 100), (76, 713, 714, 88), (100, 715, 716, 112), (112, 716, 717, 124), (134, 718, 719, 146), (124, 717, 718, 134), (146, 719, 720, 160), (160, 720, 721, 172), (153, 173, 723, 722), (152, 153, 722, 692), (222, 172, 721, 724), (173, 222, 724, 723), (428, 703, 694, 233), (243, 695, 696, 253), (4, 677, 695, 243), (253, 696, 697, 269), (269, 697, 698, 282), (324, 702, 700, 403), (282, 698, 699, 297), (311, 701, 702, 324), (297, 699, 701, 311), (15, 681, 703, 428), (7, 676, 704, 446), (446, 704, 705, 550), (12, 678, 706, 576), (576, 706, 707, 577), (672, 729, 801, 802), (575, 574, 792, 786), (671, 728, 729, 672), (629, 708, 728, 671), (660, 726, 727, 662), (658, 725, 726, 660), (633, 712, 725, 658), (628, 655, 693, 683), (648, 691, 692, 650), (646, 690, 691, 648), (642, 688, 689, 644), (644, 689, 690, 646), (640, 687, 688, 642), (638, 686, 687, 640), (634, 684, 685, 636), (636, 685, 686, 638), (622, 677, 684, 634), (627, 628, 683, 682), (629, 627, 682, 708), (632, 711, 712, 633), (631, 710, 711, 632), (675, 730, 710, 631), (574, 730, 805, 792), (655, 621, 676, 693), (205, 41, 754, 771), (675, 753, 798, 806), (588, 753, 733, 57), (57, 733, 734, 59), (59, 734, 735, 61), (44, 68, 760, 731), (68, 70, 761, 760), (43, 755, 762, 73), (85, 763, 764, 97), (73, 762, 763, 85), (97, 764, 765, 109), (109, 765, 766, 121), (131, 767, 768, 143), (121, 766, 767, 131), (143, 768, 769, 157), (157, 769, 770, 169), (70, 205, 771, 761), (61, 735, 748, 251), (251, 748, 749, 261), (261, 749, 750, 279), (44, 731, 751, 570), (570, 751, 752, 571), (588, 587, 794, 796), (569, 813, 789, 56), (673, 784, 785, 674), (623, 756, 784, 673), (669, 782, 783, 670), (621, 754, 782, 669), (626, 759, 781, 668), (664, 777, 779, 666), (666, 779, 780, 667), (663, 776, 777, 664), (667, 780, 778, 665), (661, 775, 776, 663), (659, 774, 775, 661), (622, 755, 773, 657), (657, 773, 774, 659), (668, 781, 772, 656), (653, 654, 747, 746), (654, 651, 744, 747), (650, 652, 745, 770), (652, 653, 746, 745), (649, 743, 744, 651), (647, 742, 743, 649), (643, 740, 741, 645), (645, 741, 742, 647), (641, 739, 740, 643), (639, 738, 739, 641), (635, 736, 737, 637), (637, 737, 738, 639), (625, 758, 759, 626), (624, 757, 758, 625), (674, 785, 757, 624), (656, 772, 732, 630), (670, 783, 756, 623), (630, 732, 736, 635), (612, 797, 800, 618), (613, 800, 803, 620, 616), (620, 803, 804, 799, 610), (787, 786, 804, 803), (569, 571, 813), (801, 790, 800, 797), (790, 787, 803, 800), (571, 752, 813), (805, 806, 788, 795), (587, 586, 793, 794), (799, 795, 610), (615, 619, 610, 795), (615, 795, 788, 806, 798, 611), (617, 793, 789, 614), (609, 794, 793, 617), (608, 611, 798, 796, 794, 609), (453, 509, 547, 551, 605, 618, 800, 613, 600, 449), (750, 662, 727, 278, 293, 294, 279), (275, 261, 279, 294, 308, 321, 331, 387, 425, 330, 317, 303, 288), (332, 304, 289, 292, 262, 254, 277, 291, 306, 319, 333, 426, 389), (807, 612, 614, 789, 813), (786, 792, 799, 804), (805, 795, 799, 792), (801, 797, 813, 807, 802), (612, 807, 813, 797), (810, 809, 808)])
me_cube_001.polygons.foreach_set('use_smooth', [True] * 748)
_uv = me_cube_001.uv_layers.new(name='UVMap')
_uv.uv.foreach_set('vector', [0.4644, 0.4949, 0.4644, 0.4986, 0.3346, 0.5675, 0.3151, 0.5234, 0.6513, 0.19, 0.6582, 0.2192, 0.6493, 0.2181, 0.6373, 0.1947, 0.2064, 0.4516, 0.2163, 0.5059, 0.1855, 0.5448, 0.1631, 0.4913, 0.3163, 0.8578, 0.2865, 0.8643, 0.2867, 0.8316, 0.3103, 0.8268, 0.1681, 0.3314, 0.107, 0.3403, 0.1087, 0.3274, 0.1662, 0.3198, 0.6111, 0.3876, 0.6214, 0.3975, 0.5649, 0.4527, 0.5684, 0.4469, 0.2433, 0.5573, 0.2455, 0.5842, 0.1973, 0.5917, 0.194, 0.5893, 0.4585, 0.1274, 0.4547, 0.1035, 0.4668, 0.09985, 0.4699, 0.1212, 0.1754, 0.6308, 0.194, 0.5893, 0.1973, 0.5917, 0.1761, 0.6312, 0.6652, 0.2863, 0.686, 0.2933, 0.6711, 0.331, 0.6448, 0.3169, 0.4585, 0.1274, 0.4627, 0.1806, 0.4296, 0.1949, 0.4134, 0.1374, 0.4134, 0.1374, 0.4296, 0.1949, 0.3395, 0.2373, 0.3273, 0.1888, 0.3273, 0.1888, 0.3395, 0.2373, 0.235, 0.2924, 0.2317, 0.2486, 0.5923, 0.2309, 0.6092, 0.2466, 0.5879, 0.2592, 0.57, 0.2467, 0.5365, 0.2921, 0.5654, 0.3226, 0.5268, 0.3771, 0.4956, 0.3314, 0.4956, 0.3314, 0.5268, 0.3771, 0.4098, 0.4108, 0.3909, 0.3694, 0.3909, 0.3694, 0.4098, 0.4108, 0.2712, 0.4576, 0.2679, 0.4078, 0.3395, 0.2373, 0.3553, 0.2851, 0.2521, 0.3317, 0.235, 0.2924, 0.3553, 0.2851, 0.374, 0.3295, 0.2665, 0.3737, 0.2521, 0.3317, 0.4296, 0.1949, 0.4466, 0.2441, 0.3553, 0.2851, 0.3395, 0.2373, 0.4466, 0.2441, 0.4678, 0.2877, 0.374, 0.3295, 0.3553, 0.2851, 0.4627, 0.1806, 0.4904, 0.2206, 0.4466, 0.2441, 0.4296, 0.1949, 0.4904, 0.2206, 0.5113, 0.2609, 0.4678, 0.2877, 0.4466, 0.2441, 0.575, 0.1438, 0.5594, 0.1812, 0.5339, 0.1956, 0.5254, 0.1729, 0.5594, 0.1812, 0.5761, 0.2129, 0.5523, 0.2318, 0.5339, 0.1956, 0.1954, 0.5853, 0.194, 0.5893, 0.182, 0.5928, 0.1832, 0.5876, 0.1328, 0.7379, 0.1555, 0.6792, 0.1527, 0.689, 0.1329, 0.7379, 0.1681, 0.3314, 0.1836, 0.3613, 0.13, 0.3781, 0.107, 0.3403, 0.1836, 0.3613, 0.1987, 0.409, 0.1509, 0.4351, 0.13, 0.3781, 0.6101, 0.1184, 0.6291, 0.1447, 0.614, 0.1535, 0.6011, 0.1323, 0.6291, 0.1447, 0.6385, 0.1636, 0.6223, 0.1713, 0.614, 0.1535, 0.6618, 0.1242, 0.6757, 0.1494, 0.6747, 0.1486, 0.6622, 0.1265, 0.6622, 0.1265, 0.6747, 0.1486, 0.6569, 0.1566, 0.6465, 0.1351, 0.6438, 0.08976, 0.6618, 0.1242, 0.6622, 0.1265, 0.643, 0.09002, 0.643, 0.09002, 0.6622, 0.1265, 0.6465, 0.1351, 0.6252, 0.1033, 0.05225, 0.2449, 0.07356, 0.2798, 0.07085, 0.2814, 0.04969, 0.2466, 0.1555, 0.6792, 0.1328, 0.7379, 0.1281, 0.7411, 0.1521, 0.6778, 0.194, 0.5765, 0.1954, 0.5853, 0.1832, 0.5876, 0.1827, 0.5837, 0.1631, 0.4913, 0.1855, 0.5448, 0.1763, 0.5511, 0.1531, 0.4991, 0.2741, 0.04954, 0.2966, 0.09661, 0.1936, 0.1658, 0.1671, 0.116, 0.2966, 0.09661, 0.316, 0.1402, 0.2203, 0.2065, 0.1936, 0.1658, 0.3842, 0.01101, 0.3924, 0.03621, 0.2966, 0.09661, 0.2741, 0.04954, 0.3924, 0.03621, 0.4, 0.07617, 0.316, 0.1402, 0.2966, 0.09661, 0.4535, 0.001738, 0.4589, 0.03744, 0.3924, 0.03621, 0.3842, 0.01101, 0.4589, 0.03744, 0.4534, 0.06944, 0.4, 0.07617, 0.3924, 0.03621, 0.6335, 0.2664, 0.64, 0.271, 0.6205, 0.2949, 0.6138, 0.2878, 0.64, 0.271, 0.6652, 0.2863, 0.6448, 0.3169, 0.6205, 0.2949, 0.0401, 0.2283, 0.05225, 0.2449, 0.04969, 0.2466, 0.03686, 0.2307, 0.1754, 0.6308, 0.1555, 0.6792, 0.1521, 0.6778, 0.1709, 0.6301, 0.5793, 0.02475, 0.5626, 0.06013, 0.5261, 0.04646, 0.5365, 0.003928, 0.5758, 0.1106, 0.575, 0.1438, 0.5558, 0.1358, 0.5558, 0.1051, 0.2364, 0.536, 0.2393, 0.5408, 0.1954, 0.5853, 0.194, 0.5765, 0.2393, 0.5408, 0.2433, 0.5573, 0.194, 0.5893, 0.1954, 0.5853, 0.5962, 0.3663, 0.6011, 0.3737, 0.5657, 0.4457, 0.556, 0.4293, 0.6011, 0.3737, 0.6111, 0.3876, 0.5684, 0.4469, 0.5657, 0.4457, 0.07356, 0.2798, 0.05225, 0.2449, 0.05657, 0.2477, 0.07594, 0.2788, 0.1936, 0.1658, 0.2203, 0.2065, 0.2049, 0.2164, 0.1789, 0.177, 0.556, 0.4293, 0.5657, 0.4457, 0.438, 0.4591, 0.4322, 0.4491, 0.5657, 0.4457, 0.5684, 0.4469, 0.4644, 0.4949, 0.438, 0.4591, 0.6932, 0.1836, 0.6928, 0.2186, 0.6914, 0.2189, 0.6926, 0.1837, 0.6914, 0.2189, 0.6688, 0.2197, 0.6725, 0.2128, 0.688, 0.2108, 0.4322, 0.4491, 0.438, 0.4591, 0.3065, 0.5042, 0.301, 0.4867, 0.438, 0.4591, 0.4644, 0.4949, 0.3151, 0.5234, 0.3065, 0.5042, 0.1185, 0.3816, 0.1405, 0.4402, 0.1147, 0.4488, 0.09408, 0.3903, 0.04969, 0.2466, 0.07085, 0.2814, 0.04981, 0.2935, 0.03162, 0.2598, 0.09611, 0.3436, 0.1185, 0.3816, 0.09408, 0.3903, 0.07202, 0.3533, 0.1531, 0.4991, 0.1763, 0.5511, 0.1449, 0.5547, 0.1288, 0.5047, 0.03686, 0.2307, 0.04969, 0.2466, 0.03162, 0.2598, 0.0203, 0.2417, 0.1832, 0.5876, 0.182, 0.5928, 0.1491, 0.5948, 0.15, 0.5903, 0.1709, 0.6301, 0.1521, 0.6778, 0.1273, 0.6684, 0.1404, 0.6256, 0.107, 0.3403, 0.13, 0.3781, 0.1185, 0.3816, 0.09611, 0.3436, 0.13, 0.3781, 0.1509, 0.4351, 0.1405, 0.4402, 0.1185, 0.3816, 0.1328, 0.7379, 0.1329, 0.7379, 0.1241, 0.7522, 0.1281, 0.7411, 0.08571, 0.3108, 0.107, 0.3403, 0.09611, 0.3436, 0.08268, 0.3125, 0.1273, 0.6684, 0.1049, 0.7337, 0.07624, 0.7235, 0.09772, 0.6591, 0.1496, 0.5867, 0.15, 0.5903, 0.1226, 0.5946, 0.122, 0.5907, 0.06099, 0.3237, 0.07202, 0.3533, 0.04815, 0.3607, 0.03686, 0.3337, 0.09408, 0.3903, 0.1147, 0.4488, 0.08266, 0.4582, 0.06435, 0.4003, 0.03162, 0.2598, 0.04981, 0.2935, 0.02491, 0.3079, 0.0127, 0.2785, 0.07202, 0.3533, 0.09408, 0.3903, 0.06435, 0.4003, 0.04815, 0.3607, 0.1288, 0.5047, 0.1449, 0.5547, 0.1161, 0.5567, 0.1, 0.5088, 0.08268, 0.3125, 0.09611, 0.3436, 0.07202, 0.3533, 0.06099, 0.3237, 0.1827, 0.5837, 0.1832, 0.5876, 0.15, 0.5903, 0.1496, 0.5867, 0.1521, 0.6778, 0.1281, 0.7411, 0.1049, 0.7337, 0.1273, 0.6684, 0.1281, 0.7411, 0.1241, 0.7522, 0.1012, 0.7442, 0.1049, 0.7337, 0.8796, 0.3599, 0.8466, 0.3703, 0.8455, 0.3657, 0.8771, 0.3568, 0.7673, 0.3846, 0.7592, 0.3868, 0.7588, 0.3822, 0.7666, 0.3807, 0.8466, 0.3703, 0.7673, 0.3846, 0.7666, 0.3807, 0.8455, 0.3657, 0.9121, 0.3443, 0.9094, 0.3478, 0.9055, 0.3451, 0.9085, 0.3416, 0.8826, 0.09564, 0.8982, 0.1246, 0.8953, 0.1255, 0.8785, 0.09794, 0.915, 0.1594, 0.9404, 0.2139, 0.9355, 0.215, 0.9109, 0.1613, 0.8273, 0.03165, 0.8563, 0.06485, 0.8523, 0.06929, 0.8251, 0.03708, 0.1049, 0.7337, 0.1012, 0.7442, 0.07433, 0.7345, 0.07624, 0.7235, 0.1404, 0.6256, 0.1273, 0.6684, 0.09772, 0.6591, 0.1106, 0.6233, 0.15, 0.5903, 0.1491, 0.5948, 0.1209, 0.5979, 0.1226, 0.5946, 0.0203, 0.2417, 0.03162, 0.2598, 0.0127, 0.2785, 0.0002217, 0.2532, 0.7956, 0.005007, 0.8251, 0.03708, 0.8246, 0.03769, 0.795, 0.005548, 0.9055, 0.3451, 0.9015, 0.3471, 0.9015, 0.347, 0.9055, 0.345, 0.8771, 0.3568, 0.8455, 0.3657, 0.8397, 0.3667, 0.8769, 0.3563, 0.7666, 0.3807, 0.7588, 0.3822, 0.7588, 0.3821, 0.7735, 0.3793, 0.8455, 0.3657, 0.7666, 0.3807, 0.7735, 0.3793, 0.8397, 0.3667, 0.9085, 0.3416, 0.9055, 0.3451, 0.9055, 0.345, 0.9085, 0.3416, 0.8785, 0.09794, 0.8953, 0.1255, 0.8948, 0.1257, 0.8783, 0.09811, 0.9094, 0.3478, 0.9054, 0.349, 0.9015, 0.3471, 0.9055, 0.3451, 0.8008, 0.0002217, 0.8273, 0.03165, 0.8251, 0.03708, 0.7956, 0.005007, 0.9404, 0.2669, 0.9283, 0.3115, 0.925, 0.3094, 0.9365, 0.2657, 0.8982, 0.1246, 0.915, 0.1594, 0.9109, 0.1613, 0.8953, 0.1255, 0.9131, 0.1684, 0.9344, 0.2133, 0.9274, 0.2137, 0.9056, 0.1675, 0.8246, 0.03769, 0.852, 0.06948, 0.8475, 0.0753, 0.8184, 0.03952, 0.8948, 0.1257, 0.9131, 0.1684, 0.9056, 0.1675, 0.8852, 0.1259, 0.9357, 0.2656, 0.9245, 0.3092, 0.9205, 0.3013, 0.9293, 0.2631, 0.795, 0.005548, 0.8246, 0.03769, 0.8184, 0.03952, 0.789, 0.01085, 0.9055, 0.345, 0.9015, 0.347, 0.8958, 0.3403, 0.8991, 0.3387, 0.8769, 0.3563, 0.8397, 0.3667, 0.8365, 0.3604, 0.8741, 0.3497, 0.9365, 0.2657, 0.925, 0.3094, 0.9245, 0.3092, 0.9357, 0.2656, 0.8953, 0.1255, 0.9109, 0.1613, 0.9131, 0.1684, 0.8948, 0.1257, 0.8251, 0.03708, 0.8523, 0.06929, 0.852, 0.06948, 0.8246, 0.03769, 0.9109, 0.1613, 0.9355, 0.215, 0.9344, 0.2133, 0.9131, 0.1684, 0.9025, 0.3356, 0.8991, 0.3387, 0.8655, 0.3071, 0.8708, 0.3036, 0.8705, 0.101, 0.8852, 0.1259, 0.8378, 0.1409, 0.8264, 0.1254, 0.9056, 0.1675, 0.9274, 0.2137, 0.8842, 0.2132, 0.861, 0.1657, 0.8184, 0.03952, 0.8475, 0.0753, 0.8112, 0.1033, 0.7792, 0.06357, 0.8852, 0.1259, 0.9056, 0.1675, 0.861, 0.1657, 0.8378, 0.1409, 0.9293, 0.2631, 0.9205, 0.3013, 0.8928, 0.2716, 0.894, 0.2501, 0.789, 0.01085, 0.8184, 0.03952, 0.7792, 0.06357, 0.7552, 0.04241, 0.8783, 0.09811, 0.8948, 0.1257, 0.8852, 0.1259, 0.8705, 0.101, 0.9085, 0.3416, 0.9055, 0.345, 0.8991, 0.3387, 0.9025, 0.3356, 0.8397, 0.3667, 0.7735, 0.3793, 0.766, 0.3728, 0.8365, 0.3604, 0.7735, 0.3793, 0.7588, 0.3821, 0.7507, 0.3709, 0.766, 0.3728, 0.7552, 0.04241, 0.7792, 0.06357, 0.7406, 0.1132, 0.7143, 0.0987, 0.8655, 0.3071, 0.8638, 0.308, 0.8331, 0.2883, 0.8354, 0.2883, 0.8486, 0.3145, 0.8135, 0.3215, 0.7868, 0.2856, 0.8173, 0.2889, 0.7307, 0.3237, 0.7151, 0.3235, 0.6936, 0.2719, 0.7074, 0.2741, 0.8135, 0.3215, 0.7307, 0.3237, 0.7074, 0.2741, 0.7868, 0.2856, 0.8708, 0.3036, 0.8655, 0.3071, 0.8354, 0.2883, 0.8396, 0.2903, 0.8264, 0.1254, 0.8378, 0.1409, 0.8039, 0.1544, 0.7894, 0.1445, 0.8365, 0.3604, 0.766, 0.3728, 0.7307, 0.3237, 0.8135, 0.3215, 0.766, 0.3728, 0.7507, 0.3709, 0.7151, 0.3235, 0.7307, 0.3237, 0.8741, 0.3497, 0.8365, 0.3604, 0.8135, 0.3215, 0.8486, 0.3145, 0.8991, 0.3387, 0.8958, 0.3403, 0.8638, 0.308, 0.8655, 0.3071, 0.7143, 0.0987, 0.7406, 0.1132, 0.7386, 0.1402, 0.7034, 0.1349, 0.8354, 0.2883, 0.8331, 0.2883, 0.8035, 0.2669, 0.8023, 0.2654, 0.8173, 0.2889, 0.7868, 0.2856, 0.7667, 0.2474, 0.7876, 0.2581, 0.7074, 0.2741, 0.6936, 0.2719, 0.7071, 0.2471, 0.7156, 0.247, 0.7868, 0.2856, 0.7074, 0.2741, 0.7156, 0.247, 0.7667, 0.2474, 0.8396, 0.2903, 0.8354, 0.2883, 0.8023, 0.2654, 0.8028, 0.2651, 0.7894, 0.1445, 0.8039, 0.1544, 0.7895, 0.1591, 0.7781, 0.1539, 0.894, 0.2501, 0.8928, 0.2716, 0.8585, 0.2653, 0.8557, 0.2353, 0.8378, 0.1409, 0.861, 0.1657, 0.8266, 0.17, 0.8039, 0.1544, 0.7792, 0.06357, 0.8112, 0.1033, 0.7723, 0.1315, 0.7406, 0.1132, 0.861, 0.1657, 0.8842, 0.2132, 0.8474, 0.203, 0.8266, 0.17, 0.7849, 0.2196, 0.7667, 0.2474, 0.7535, 0.2344, 0.7738, 0.2099, 0.7786, 0.1811, 0.7925, 0.2113, 0.7849, 0.2196, 0.7762, 0.1812, 0.7667, 0.2474, 0.7156, 0.247, 0.7168, 0.2367, 0.7535, 0.2344, 0.769, 0.1502, 0.7786, 0.1811, 0.7762, 0.1812, 0.7637, 0.149, 0.7034, 0.1349, 0.7386, 0.1402, 0.7346, 0.1492, 0.7028, 0.1486, 0.7949, 0.2352, 0.8028, 0.2651, 0.8023, 0.2654, 0.7897, 0.2443, 0.7897, 0.2443, 0.8023, 0.2654, 0.8035, 0.2669, 0.7876, 0.2581, 0.8557, 0.2353, 0.8585, 0.2653, 0.8251, 0.241, 0.8142, 0.2222, 0.8039, 0.1544, 0.8266, 0.17, 0.8001, 0.1778, 0.7895, 0.1591, 0.7406, 0.1132, 0.7723, 0.1315, 0.7637, 0.149, 0.7386, 0.1402, 0.8266, 0.17, 0.8474, 0.203, 0.8084, 0.2041, 0.8001, 0.1778, 0.7168, 0.2367, 0.7117, 0.2318, 0.7192, 0.1916, 0.7254, 0.1897, 0.7346, 0.1492, 0.7576, 0.1547, 0.7375, 0.1753, 0.7219, 0.1818, 0.7738, 0.2099, 0.7535, 0.2344, 0.7342, 0.1999, 0.7427, 0.194, 0.7386, 0.1402, 0.7637, 0.149, 0.7576, 0.1547, 0.7346, 0.1492, 0.7637, 0.149, 0.7762, 0.1812, 0.7695, 0.1807, 0.7576, 0.1547, 0.7156, 0.247, 0.7071, 0.2471, 0.7117, 0.2318, 0.7168, 0.2367, 0.7762, 0.1812, 0.7849, 0.2196, 0.7738, 0.2099, 0.7695, 0.1807, 0.7219, 0.1818, 0.7254, 0.1897, 0.7192, 0.1916, 0.7181, 0.1765, 0.7397, 0.1835, 0.7427, 0.194, 0.7342, 0.1999, 0.7254, 0.1897, 0.7375, 0.1753, 0.7397, 0.1835, 0.7254, 0.1897, 0.7219, 0.1818, 0.7576, 0.1547, 0.7695, 0.1807, 0.7397, 0.1835, 0.7375, 0.1753, 0.7695, 0.1807, 0.7738, 0.2099, 0.7427, 0.194, 0.7397, 0.1835, 0.7028, 0.1486, 0.7346, 0.1492, 0.7219, 0.1818, 0.7181, 0.1765, 0.7535, 0.2344, 0.7168, 0.2367, 0.7254, 0.1897, 0.7342, 0.1999, 0.8474, 0.203, 0.8557, 0.2353, 0.8142, 0.2222, 0.8084, 0.2041, 0.7849, 0.2196, 0.7897, 0.2443, 0.7876, 0.2581, 0.7667, 0.2474, 0.7925, 0.2113, 0.7949, 0.2352, 0.7897, 0.2443, 0.7849, 0.2196, 0.8842, 0.2132, 0.894, 0.2501, 0.8557, 0.2353, 0.8474, 0.203, 0.8331, 0.2883, 0.8173, 0.2889, 0.7876, 0.2581, 0.8035, 0.2669, 0.8958, 0.3403, 0.8741, 0.3497, 0.8486, 0.3145, 0.8638, 0.308, 0.8638, 0.308, 0.8486, 0.3145, 0.8173, 0.2889, 0.8331, 0.2883, 0.9274, 0.2137, 0.9293, 0.2631, 0.894, 0.2501, 0.8842, 0.2132, 0.9355, 0.215, 0.9365, 0.2657, 0.9357, 0.2656, 0.9344, 0.2133, 0.9015, 0.347, 0.8769, 0.3563, 0.8741, 0.3497, 0.8958, 0.3403, 0.9344, 0.2133, 0.9357, 0.2656, 0.9293, 0.2631, 0.9274, 0.2137, 0.9404, 0.2139, 0.9404, 0.2669, 0.9365, 0.2657, 0.9355, 0.215, 0.9015, 0.3471, 0.8771, 0.3568, 0.8769, 0.3563, 0.9015, 0.347, 0.1491, 0.5948, 0.1404, 0.6256, 0.1106, 0.6233, 0.1209, 0.5979, 0.9054, 0.349, 0.8796, 0.3599, 0.8771, 0.3568, 0.9015, 0.3471, 0.1147, 0.4488, 0.1288, 0.5047, 0.1, 0.5088, 0.08266, 0.4582, 0.182, 0.5928, 0.1709, 0.6301, 0.1404, 0.6256, 0.1491, 0.5948, 0.1405, 0.4402, 0.1531, 0.4991, 0.1288, 0.5047, 0.1147, 0.4488, 0.6747, 0.1486, 0.6926, 0.1837, 0.666, 0.187, 0.6569, 0.1566, 0.6757, 0.1494, 0.6932, 0.1836, 0.6926, 0.1837, 0.6747, 0.1486, 0.194, 0.5893, 0.1754, 0.6308, 0.1709, 0.6301, 0.182, 0.5928, 0.1509, 0.4351, 0.1631, 0.4913, 0.1531, 0.4991, 0.1405, 0.4402, 0.374, 0.3295, 0.3909, 0.3694, 0.2679, 0.4078, 0.2665, 0.3737, 0.4678, 0.2877, 0.4956, 0.3314, 0.3909, 0.3694, 0.374, 0.3295, 0.5113, 0.2609, 0.5365, 0.2921, 0.4956, 0.3314, 0.4678, 0.2877, 0.5761, 0.2129, 0.5923, 0.2309, 0.57, 0.2467, 0.5523, 0.2318, 0.1555, 0.6792, 0.1754, 0.6308, 0.1761, 0.6312, 0.1527, 0.689, 0.1987, 0.409, 0.2064, 0.4516, 0.1631, 0.4913, 0.1509, 0.4351, 0.6385, 0.1636, 0.6513, 0.19, 0.6373, 0.1947, 0.6223, 0.1713, 0.6725, 0.2128, 0.6701, 0.1912, 0.6803, 0.1963, 0.6792, 0.1995, 0.666, 0.187, 0.6926, 0.1837, 0.6896, 0.1888, 0.6701, 0.1912, 0.6926, 0.1837, 0.6914, 0.2189, 0.688, 0.2108, 0.6896, 0.1888, 0.6688, 0.2197, 0.666, 0.187, 0.6701, 0.1912, 0.6725, 0.2128, 0.6825, 0.1965, 0.6831, 0.1984, 0.6792, 0.1995, 0.6803, 0.1963, 0.688, 0.2108, 0.6725, 0.2128, 0.6792, 0.1995, 0.6831, 0.1984, 0.6701, 0.1912, 0.6896, 0.1888, 0.6825, 0.1965, 0.6803, 0.1963, 0.7346, 0.4423, 0.7666, 0.4337, 0.7965, 0.4368, 0.8053, 0.4377, 0.8278, 0.4431, 0.82, 0.4488, 0.809, 0.4496, 0.8001, 0.4487, 0.7693, 0.446, 0.2301, 0.3919, 0.2333, 0.4265, 0.2064, 0.4516, 0.1987, 0.409, 0.1671, 0.116, 0.1936, 0.1658, 0.1789, 0.177, 0.1353, 0.1425, 0.05225, 0.2449, 0.0401, 0.2283, 0.04722, 0.2227, 0.05657, 0.2477, 0.2692, 0.5141, 0.275, 0.5369, 0.2433, 0.5573, 0.2393, 0.5408, 0.2649, 0.5088, 0.2692, 0.5141, 0.2393, 0.5408, 0.2364, 0.536, 0.2145, 0.3484, 0.2301, 0.3919, 0.1987, 0.409, 0.1836, 0.3613, 0.1998, 0.3164, 0.2145, 0.3484, 0.1836, 0.3613, 0.1681, 0.3314, 0.275, 0.5369, 0.2824, 0.5805, 0.2455, 0.5842, 0.2433, 0.5573, 0.2317, 0.2486, 0.235, 0.2924, 0.2198, 0.2873, 0.2177, 0.2543, 0.2333, 0.4265, 0.2358, 0.4803, 0.2163, 0.5059, 0.2064, 0.4516, 0.05657, 0.2477, 0.04722, 0.2227, 0.07309, 0.243, 0.07884, 0.2595, 0.1789, 0.177, 0.2049, 0.2164, 0.1883, 0.2246, 0.1714, 0.1905, 0.08143, 0.2884, 0.07594, 0.2788, 0.09238, 0.2739, 0.09597, 0.278, 0.1662, 0.3198, 0.1087, 0.3274, 0.117, 0.2921, 0.162, 0.2794, 0.1353, 0.1425, 0.1789, 0.177, 0.1714, 0.1905, 0.133, 0.1804, 0.2177, 0.2543, 0.2198, 0.2873, 0.1987, 0.2507, 0.1959, 0.2372, 0.1998, 0.3164, 0.1681, 0.3314, 0.1662, 0.3198, 0.1967, 0.3052, 0.07884, 0.2904, 0.07356, 0.2798, 0.07594, 0.2788, 0.08143, 0.2884, 0.4644, 0.4986, 0.4644, 0.4949, 0.5083, 0.4764, 0.5085, 0.4769, 0.2549, 0.9692, 0.2371, 0.9726, 0.2402, 0.9635, 0.2553, 0.9607, 0.5649, 0.4527, 0.4644, 0.4986, 0.5085, 0.4769, 0.5342, 0.465, 0.2371, 0.9726, 0.2205, 0.9741, 0.2233, 0.9644, 0.2402, 0.9635, 0.1707, 0.9584, 0.1367, 0.9494, 0.1428, 0.9407, 0.173, 0.9504, 0.04059, 0.9247, 0.02375, 0.9289, 0.03497, 0.8836, 0.04796, 0.8831, 0.09229, 0.1784, 0.1353, 0.1425, 0.133, 0.1804, 0.1034, 0.199, 0.1967, 0.3052, 0.1662, 0.3198, 0.162, 0.2794, 0.1836, 0.2644, 0.07594, 0.2788, 0.05657, 0.2477, 0.07884, 0.2595, 0.09238, 0.2739, 0.04722, 0.2227, 0.09229, 0.1784, 0.1034, 0.199, 0.07309, 0.243, 0.2553, 0.9607, 0.2402, 0.9635, 0.2415, 0.9229, 0.2564, 0.9207, 0.2402, 0.9635, 0.2233, 0.9644, 0.2276, 0.9246, 0.2415, 0.9229, 0.1428, 0.9407, 0.1001, 0.9282, 0.1083, 0.8869, 0.1522, 0.903, 0.09802, 0.9369, 0.05958, 0.9214, 0.06363, 0.9168, 0.1001, 0.9282, 0.26, 0.9685, 0.2549, 0.9692, 0.2553, 0.9607, 0.2604, 0.9595, 0.4644, 0.4949, 0.5684, 0.4469, 0.534, 0.4646, 0.5083, 0.4764, 0.2262, 0.8724, 0.1908, 0.8601, 0.1934, 0.8268, 0.2252, 0.8391, 0.2205, 0.9741, 0.1707, 0.9584, 0.173, 0.9504, 0.2233, 0.9644, 0.3449, 0.9481, 0.2896, 0.9651, 0.2897, 0.9522, 0.3373, 0.9404, 0.5684, 0.4469, 0.5649, 0.4527, 0.5342, 0.465, 0.534, 0.4646, 0.1367, 0.9494, 0.09802, 0.9369, 0.1001, 0.9282, 0.1428, 0.9407, 0.2564, 0.9207, 0.2415, 0.9229, 0.2418, 0.916, 0.2568, 0.9139, 0.3675, 0.8997, 0.3433, 0.9042, 0.3408, 0.8961, 0.3653, 0.8933, 0.2415, 0.9229, 0.2276, 0.9246, 0.2282, 0.9176, 0.2418, 0.916, 0.1522, 0.903, 0.1083, 0.8869, 0.1096, 0.8796, 0.1536, 0.8969, 0.1001, 0.9282, 0.06363, 0.9168, 0.0696, 0.8808, 0.1083, 0.8869, 0.3785, 0.9449, 0.3449, 0.9481, 0.3433, 0.9042, 0.3675, 0.8997, 0.2604, 0.9595, 0.2553, 0.9607, 0.2564, 0.9207, 0.2617, 0.9197, 0.3373, 0.9404, 0.2897, 0.9522, 0.292, 0.9133, 0.3314, 0.9065, 0.2233, 0.9644, 0.173, 0.9504, 0.1816, 0.914, 0.2276, 0.9246, 0.173, 0.9504, 0.1428, 0.9407, 0.1522, 0.903, 0.1816, 0.914, 0.1096, 0.8796, 0.07091, 0.8715, 0.07325, 0.8639, 0.1113, 0.8735, 0.05831, 0.8715, 0.03685, 0.876, 0.03877, 0.8706, 0.06074, 0.8641, 0.2568, 0.9139, 0.2418, 0.916, 0.2412, 0.9101, 0.2561, 0.9081, 0.1908, 0.8601, 0.1638, 0.8466, 0.1655, 0.8074, 0.1934, 0.8268, 0.3653, 0.8933, 0.3408, 0.8961, 0.3382, 0.8888, 0.3638, 0.8876, 0.2418, 0.916, 0.2282, 0.9176, 0.2278, 0.9114, 0.2412, 0.9101, 0.1083, 0.8869, 0.0696, 0.8808, 0.07091, 0.8715, 0.1096, 0.8796, 0.2524, 0.8704, 0.2384, 0.8719, 0.2376, 0.847, 0.2516, 0.838, 0.07007, 0.8314, 0.05027, 0.836, 0.05938, 0.811, 0.07656, 0.8075, 0.2576, 0.8697, 0.2524, 0.8704, 0.2516, 0.838, 0.2559, 0.8443, 0.2617, 0.9197, 0.2564, 0.9207, 0.2568, 0.9139, 0.2621, 0.913, 0.3314, 0.9065, 0.292, 0.9133, 0.2929, 0.9069, 0.3292, 0.8981, 0.2276, 0.9246, 0.1816, 0.914, 0.1834, 0.908, 0.2282, 0.9176, 0.1816, 0.914, 0.1522, 0.903, 0.1536, 0.8969, 0.1834, 0.908, 0.2614, 0.9073, 0.2561, 0.9081, 0.2524, 0.8704, 0.2576, 0.8697, 0.1113, 0.8735, 0.07325, 0.8639, 0.08238, 0.8304, 0.1206, 0.8332, 0.06074, 0.8641, 0.03877, 0.8706, 0.05027, 0.836, 0.07007, 0.8314, 0.2384, 0.8719, 0.2262, 0.8724, 0.2252, 0.8391, 0.2376, 0.847, 0.3529, 0.8507, 0.3274, 0.8556, 0.321, 0.8249, 0.3462, 0.8224, 0.1638, 0.8466, 0.1206, 0.8332, 0.1263, 0.8049, 0.1655, 0.8074, 0.2621, 0.913, 0.2568, 0.9139, 0.2561, 0.9081, 0.2614, 0.9073, 0.3292, 0.8981, 0.2929, 0.9069, 0.2921, 0.9013, 0.3263, 0.891, 0.2282, 0.9176, 0.1834, 0.908, 0.1845, 0.9015, 0.2278, 0.9114, 0.1834, 0.908, 0.1536, 0.8969, 0.155, 0.8906, 0.1845, 0.9015, 0.1536, 0.8969, 0.1096, 0.8796, 0.1113, 0.8735, 0.155, 0.8906, 0.3263, 0.891, 0.2921, 0.9013, 0.2865, 0.8643, 0.3163, 0.8578, 0.2278, 0.9114, 0.1845, 0.9015, 0.1908, 0.8601, 0.2262, 0.8724, 0.1845, 0.9015, 0.155, 0.8906, 0.1638, 0.8466, 0.1908, 0.8601, 0.155, 0.8906, 0.1113, 0.8735, 0.1206, 0.8332, 0.1638, 0.8466, 0.2412, 0.9101, 0.2278, 0.9114, 0.2262, 0.8724, 0.2384, 0.8719, 0.3638, 0.8876, 0.3382, 0.8888, 0.3274, 0.8556, 0.3529, 0.8507, 0.1206, 0.8332, 0.08238, 0.8304, 0.08817, 0.8053, 0.1263, 0.8049, 0.2561, 0.9081, 0.2412, 0.9101, 0.2384, 0.8719, 0.2524, 0.8704, 0.5096, 0.8882, 0.5053, 0.8663, 0.5231, 0.8653, 0.534, 0.8765, 0.5499, 0.8184, 0.532, 0.8226, 0.5306, 0.811, 0.5437, 0.8028, 0.4918, 0.7757, 0.4891, 0.7971, 0.4655, 0.7923, 0.4587, 0.774, 0.457, 0.8272, 0.4551, 0.847, 0.429, 0.8455, 0.4314, 0.823, 0.4635, 0.9793, 0.4636, 0.9998, 0.432, 0.9996, 0.432, 0.9794, 0.06379, 0.7527, 0.08481, 0.7559, 0.07443, 0.7788, 0.05555, 0.7741, 0.432, 0.9794, 0.432, 0.9996, 0.4031, 0.9996, 0.4032, 0.9794, 0.4959, 0.7527, 0.4918, 0.7757, 0.4587, 0.774, 0.4559, 0.7527, 0.5722, 0.8129, 0.5499, 0.8184, 0.5437, 0.8028, 0.5607, 0.7911, 0.5155, 0.9101, 0.5096, 0.8882, 0.534, 0.8765, 0.5481, 0.8926, 0.5481, 0.8926, 0.534, 0.8765, 0.5443, 0.8627, 0.565, 0.8736, 0.565, 0.8736, 0.5443, 0.8627, 0.5513, 0.841, 0.5737, 0.8438, 0.5737, 0.8438, 0.5513, 0.841, 0.5499, 0.8184, 0.5722, 0.8129, 0.432, 0.9335, 0.432, 0.9564, 0.4032, 0.9564, 0.4032, 0.9335, 0.4616, 0.8082, 0.457, 0.8272, 0.4314, 0.823, 0.4352, 0.8009, 0.432, 0.9132, 0.432, 0.9335, 0.4032, 0.9335, 0.4031, 0.9132, 0.09632, 0.7632, 0.1154, 0.767, 0.1134, 0.7869, 0.08971, 0.7871, 0.1494, 0.7636, 0.1708, 0.7702, 0.1701, 0.7927, 0.1509, 0.7864, 0.1154, 0.767, 0.1351, 0.767, 0.1334, 0.7896, 0.1134, 0.7869, 0.4636, 0.9131, 0.4635, 0.9335, 0.432, 0.9335, 0.432, 0.9132, 0.4635, 0.9335, 0.4635, 0.9564, 0.432, 0.9564, 0.432, 0.9335, 0.4635, 0.9564, 0.4635, 0.9793, 0.432, 0.9794, 0.432, 0.9564, 0.4559, 0.7527, 0.4587, 0.774, 0.4282, 0.7775, 0.4214, 0.7603, 0.4442, 0.881, 0.4351, 0.9009, 0.404, 0.8834, 0.4157, 0.8681, 0.4655, 0.7923, 0.4616, 0.8082, 0.4352, 0.8009, 0.4382, 0.785, 0.534, 0.8765, 0.5231, 0.8653, 0.5271, 0.8545, 0.5443, 0.8627, 0.5443, 0.8627, 0.5271, 0.8545, 0.53, 0.8381, 0.5513, 0.841, 0.5513, 0.841, 0.53, 0.8381, 0.532, 0.8226, 0.5499, 0.8184, 0.5234, 0.9564, 0.5234, 0.9788, 0.4954, 0.9794, 0.4954, 0.9564, 0.4954, 0.9564, 0.4954, 0.9794, 0.4635, 0.9793, 0.4635, 0.9564, 0.5234, 0.934, 0.5234, 0.9564, 0.4954, 0.9564, 0.4954, 0.9334, 0.4954, 0.9334, 0.4954, 0.9564, 0.4635, 0.9564, 0.4635, 0.9335, 0.522, 0.9167, 0.5234, 0.934, 0.4954, 0.9334, 0.4954, 0.913, 0.4954, 0.913, 0.4954, 0.9334, 0.4635, 0.9335, 0.4636, 0.9131, 0.2374, 0.7637, 0.2582, 0.7644, 0.2591, 0.7937, 0.2386, 0.7874, 0.1351, 0.767, 0.1494, 0.7636, 0.1509, 0.7864, 0.1334, 0.7896, 0.292, 0.7527, 0.312, 0.7647, 0.312, 0.7948, 0.2968, 0.788, 0.2582, 0.7644, 0.2787, 0.7601, 0.2831, 0.7861, 0.2591, 0.7937, 0.1708, 0.7702, 0.1986, 0.7696, 0.1975, 0.7964, 0.1701, 0.7927, 0.2787, 0.7601, 0.292, 0.7527, 0.2968, 0.788, 0.2831, 0.7861, 0.4351, 0.9009, 0.4442, 0.881, 0.4763, 0.8886, 0.4736, 0.9126, 0.4736, 0.9126, 0.4763, 0.8886, 0.5096, 0.8882, 0.5155, 0.9101, 0.5607, 0.7911, 0.5437, 0.8028, 0.5235, 0.7855, 0.5345, 0.7666, 0.5345, 0.7666, 0.5235, 0.7855, 0.4918, 0.7757, 0.4959, 0.7527, 0.1986, 0.7696, 0.2214, 0.7586, 0.2226, 0.7937, 0.1975, 0.7964, 0.08481, 0.7559, 0.09632, 0.7632, 0.08971, 0.7871, 0.07443, 0.7788, 0.5234, 0.9788, 0.5221, 0.996, 0.4955, 0.9998, 0.4954, 0.9794, 0.4954, 0.9794, 0.4955, 0.9998, 0.4636, 0.9998, 0.4635, 0.9793, 0.5437, 0.8028, 0.5306, 0.811, 0.5136, 0.8034, 0.5235, 0.7855, 0.5235, 0.7855, 0.5136, 0.8034, 0.4891, 0.7971, 0.4918, 0.7757, 0.4442, 0.881, 0.4556, 0.8639, 0.4799, 0.8664, 0.4763, 0.8886, 0.4763, 0.8886, 0.4799, 0.8664, 0.5053, 0.8663, 0.5096, 0.8882, 0.2214, 0.7586, 0.2374, 0.7637, 0.2386, 0.7874, 0.2226, 0.7937, 0.312, 0.7647, 0.3398, 0.7676, 0.3379, 0.7913, 0.312, 0.7948, 0.4152, 0.8463, 0.429, 0.8455, 0.4285, 0.8632, 0.4157, 0.8681, 0.4219, 0.798, 0.4175, 0.822, 0.3949, 0.8216, 0.3988, 0.7972, 0.4031, 0.9132, 0.4032, 0.9335, 0.379, 0.933, 0.3805, 0.9154, 0.4282, 0.7775, 0.4219, 0.798, 0.3988, 0.7972, 0.4024, 0.7797, 0.4152, 0.8463, 0.4157, 0.8681, 0.3932, 0.8612, 0.3932, 0.8459, 0.4282, 0.7775, 0.4382, 0.785, 0.4352, 0.8009, 0.4219, 0.798, 0.4219, 0.798, 0.4352, 0.8009, 0.4314, 0.823, 0.4175, 0.822, 0.4175, 0.822, 0.4314, 0.823, 0.429, 0.8455, 0.4152, 0.8463, 0.4551, 0.847, 0.4556, 0.8639, 0.4285, 0.8632, 0.429, 0.8455, 0.432, 0.9564, 0.432, 0.9794, 0.4032, 0.9794, 0.4032, 0.9564, 0.4556, 0.8639, 0.4442, 0.881, 0.4157, 0.8681, 0.4285, 0.8632, 0.4587, 0.774, 0.4655, 0.7923, 0.4382, 0.785, 0.4282, 0.7775, 0.379, 0.8455, 0.3932, 0.8459, 0.3932, 0.8612, 0.383, 0.8665, 0.3951, 0.7697, 0.4024, 0.7797, 0.3988, 0.7972, 0.3867, 0.7894, 0.3867, 0.7894, 0.3988, 0.7972, 0.3949, 0.8216, 0.3808, 0.8171, 0.3808, 0.8171, 0.3949, 0.8216, 0.3932, 0.8459, 0.379, 0.8455, 0.4032, 0.9794, 0.4031, 0.9996, 0.3803, 0.9964, 0.379, 0.9789, 0.4157, 0.8681, 0.404, 0.8834, 0.383, 0.8665, 0.3932, 0.8612, 0.4032, 0.9335, 0.4032, 0.9564, 0.379, 0.956, 0.379, 0.933, 0.4175, 0.822, 0.4152, 0.8463, 0.3932, 0.8459, 0.3949, 0.8216, 0.4214, 0.7603, 0.4282, 0.7775, 0.4024, 0.7797, 0.3951, 0.7697, 0.4032, 0.9564, 0.4032, 0.9794, 0.379, 0.9789, 0.379, 0.956, 0.2867, 0.8316, 0.2968, 0.788, 0.312, 0.7948, 0.3103, 0.8268, 0.03877, 0.8706, 0.01833, 0.8625, 0.03122, 0.8275, 0.05027, 0.836, 0.05027, 0.836, 0.03122, 0.8275, 0.04379, 0.8029, 0.05938, 0.811, 0.03685, 0.876, 0.01639, 0.8678, 0.01833, 0.8625, 0.03877, 0.8706, 0.02375, 0.9289, 0.0002217, 0.9181, 0.01469, 0.8743, 0.03497, 0.8836, 0.03497, 0.8836, 0.01469, 0.8743, 0.01639, 0.8678, 0.03685, 0.876, 0.2198, 0.2873, 0.1967, 0.3052, 0.1836, 0.2644, 0.1987, 0.2507, 0.235, 0.2924, 0.1998, 0.3164, 0.1967, 0.3052, 0.2198, 0.2873, 0.2679, 0.4078, 0.2712, 0.4576, 0.2358, 0.4803, 0.2333, 0.4265, 0.3151, 0.5234, 0.3346, 0.5675, 0.2824, 0.5805, 0.275, 0.5369, 0.235, 0.2924, 0.2521, 0.3317, 0.2145, 0.3484, 0.1998, 0.3164, 0.2521, 0.3317, 0.2665, 0.3737, 0.2301, 0.3919, 0.2145, 0.3484, 0.301, 0.4867, 0.3065, 0.5042, 0.2692, 0.5141, 0.2649, 0.5088, 0.3065, 0.5042, 0.3151, 0.5234, 0.275, 0.5369, 0.2692, 0.5141, 0.2665, 0.3737, 0.2679, 0.4078, 0.2333, 0.4265, 0.2301, 0.3919, 0.3379, 0.7913, 0.3462, 0.8224, 0.321, 0.8249, 0.312, 0.7948, 0.04379, 0.8029, 0.05555, 0.7741, 0.07443, 0.7788, 0.05938, 0.811, 0.05938, 0.811, 0.07443, 0.7788, 0.08971, 0.7871, 0.07656, 0.8075, 0.08817, 0.8053, 0.08971, 0.7871, 0.1134, 0.7869, 0.1334, 0.7896, 0.1263, 0.8049, 0.1263, 0.8049, 0.1334, 0.7896, 0.1509, 0.7864, 0.1655, 0.8074, 0.1509, 0.7864, 0.1701, 0.7927, 0.1655, 0.8074, 0.1655, 0.8074, 0.1701, 0.7927, 0.1975, 0.7964, 0.1934, 0.8268, 0.1934, 0.8268, 0.1975, 0.7964, 0.2226, 0.7937, 0.2252, 0.8391, 0.2376, 0.847, 0.2252, 0.8391, 0.2226, 0.7937, 0.2386, 0.7874, 0.2591, 0.7937, 0.2516, 0.838, 0.2516, 0.838, 0.2591, 0.7937, 0.2831, 0.7861, 0.2968, 0.788, 0.2867, 0.8316, 0.2671, 0.8426, 0.2602, 0.8436, 0.2559, 0.8443, 0.7847, 0.5351, 0.7941, 0.5239, 0.818, 0.5242, 0.8168, 0.5344, 0.7941, 0.5239, 0.7837, 0.5094, 0.8169, 0.512, 0.818, 0.5242, 0.7666, 0.4337, 0.7638, 0.4058, 0.7917, 0.4093, 0.7965, 0.4368, 0.6009, 0.1908, 0.6161, 0.2125, 0.5923, 0.2309, 0.5761, 0.2129, 0.7551, 0.5939, 0.7708, 0.5678, 0.7998, 0.5647, 0.7845, 0.5869, 0.7524, 0.6324, 0.7551, 0.5939, 0.7845, 0.5869, 0.7789, 0.6341, 0.7502, 0.712, 0.7536, 0.6963, 0.7796, 0.7064, 0.7758, 0.7242, 0.7469, 0.6722, 0.7524, 0.6324, 0.7789, 0.6341, 0.7698, 0.6776, 0.8277, 0.9108, 0.8229, 0.8893, 0.8401, 0.8881, 0.8519, 0.8977, 0.8646, 0.8478, 0.8485, 0.8511, 0.8469, 0.8412, 0.859, 0.8342, 0.8087, 0.8051, 0.8049, 0.8255, 0.7822, 0.8218, 0.7754, 0.8038, 0.7701, 0.8523, 0.7684, 0.8713, 0.7455, 0.8686, 0.7479, 0.8484, 0.6084, 0.9713, 0.6084, 0.9893, 0.5769, 0.9891, 0.5769, 0.9713, 0.6936, 0.7031, 0.6954, 0.6789, 0.7185, 0.6905, 0.7168, 0.7093, 0.5769, 0.9713, 0.5769, 0.9891, 0.548, 0.9891, 0.548, 0.9713, 0.813, 0.782, 0.8087, 0.8051, 0.7754, 0.8038, 0.7723, 0.782, 0.8866, 0.8422, 0.8646, 0.8478, 0.859, 0.8342, 0.8763, 0.8231, 0.8345, 0.9331, 0.8277, 0.9108, 0.8519, 0.8977, 0.8671, 0.9133, 0.8671, 0.9133, 0.8519, 0.8977, 0.8607, 0.8853, 0.8816, 0.8957, 0.8816, 0.8957, 0.8607, 0.8853, 0.8662, 0.8669, 0.8884, 0.8691, 0.8884, 0.8691, 0.8662, 0.8669, 0.8646, 0.8478, 0.8866, 0.8422, 0.5769, 0.931, 0.5769, 0.9511, 0.548, 0.9511, 0.548, 0.931, 0.7752, 0.8343, 0.7701, 0.8523, 0.7479, 0.8484, 0.7516, 0.8288, 0.5769, 0.9131, 0.5769, 0.931, 0.548, 0.931, 0.548, 0.9131, 0.703, 0.6672, 0.7072, 0.6481, 0.728, 0.6504, 0.7279, 0.6722, 0.7076, 0.6142, 0.7143, 0.5905, 0.7371, 0.5901, 0.7323, 0.6094, 0.7072, 0.6481, 0.71, 0.6285, 0.7341, 0.6303, 0.728, 0.6504, 0.6084, 0.913, 0.6084, 0.931, 0.5769, 0.931, 0.5769, 0.9131, 0.6084, 0.931, 0.6084, 0.9511, 0.5769, 0.9511, 0.5769, 0.931, 0.6084, 0.9511, 0.6084, 0.9713, 0.5769, 0.9713, 0.5769, 0.9511, 0.7723, 0.782, 0.7754, 0.8038, 0.7444, 0.8071, 0.7376, 0.7904, 0.7609, 0.9027, 0.751, 0.9233, 0.7196, 0.9044, 0.7328, 0.8903, 0.7822, 0.8218, 0.7752, 0.8343, 0.7516, 0.8288, 0.7547, 0.8145, 0.8519, 0.8977, 0.8401, 0.8881, 0.8441, 0.879, 0.8607, 0.8853, 0.8607, 0.8853, 0.8441, 0.879, 0.8471, 0.8645, 0.8662, 0.8669, 0.8662, 0.8669, 0.8471, 0.8645, 0.8485, 0.8511, 0.8646, 0.8478, 0.6682, 0.9512, 0.6682, 0.9709, 0.6402, 0.9714, 0.6402, 0.9512, 0.6402, 0.9512, 0.6402, 0.9714, 0.6084, 0.9713, 0.6084, 0.9511, 0.6682, 0.9315, 0.6682, 0.9512, 0.6402, 0.9512, 0.6402, 0.9309, 0.6402, 0.9309, 0.6402, 0.9512, 0.6084, 0.9511, 0.6084, 0.931, 0.6669, 0.9163, 0.6682, 0.9315, 0.6402, 0.9309, 0.6403, 0.9131, 0.6403, 0.9131, 0.6402, 0.9309, 0.6084, 0.931, 0.6084, 0.913, 0.7039, 0.522, 0.7033, 0.5017, 0.7357, 0.4996, 0.7304, 0.5211, 0.71, 0.6285, 0.7076, 0.6142, 0.7323, 0.6094, 0.7341, 0.6303, 0.6936, 0.4667, 0.7043, 0.4449, 0.7346, 0.4423, 0.7277, 0.4578, 0.7033, 0.5017, 0.6981, 0.4816, 0.7256, 0.4727, 0.7357, 0.4996, 0.7143, 0.5905, 0.7138, 0.5599, 0.7393, 0.5628, 0.7371, 0.5901, 0.6981, 0.4816, 0.6936, 0.4667, 0.7277, 0.4578, 0.7256, 0.4727, 0.751, 0.9233, 0.7609, 0.9027, 0.7936, 0.9119, 0.7908, 0.9366, 0.7908, 0.9366, 0.7936, 0.9119, 0.8277, 0.9108, 0.8345, 0.9331, 0.8763, 0.8231, 0.859, 0.8342, 0.8399, 0.8159, 0.8517, 0.7974, 0.8517, 0.7974, 0.8399, 0.8159, 0.8087, 0.8051, 0.813, 0.782, 0.7138, 0.5599, 0.7038, 0.5372, 0.7375, 0.5373, 0.7393, 0.5628, 0.6954, 0.6789, 0.703, 0.6672, 0.7279, 0.6722, 0.7185, 0.6905, 0.6682, 0.9709, 0.6669, 0.986, 0.6403, 0.9893, 0.6402, 0.9714, 0.6402, 0.9714, 0.6403, 0.9893, 0.6084, 0.9893, 0.6084, 0.9713, 0.859, 0.8342, 0.8469, 0.8412, 0.8305, 0.8329, 0.8399, 0.8159, 0.8399, 0.8159, 0.8305, 0.8329, 0.8049, 0.8255, 0.8087, 0.8051, 0.7609, 0.9027, 0.7731, 0.8852, 0.7964, 0.8891, 0.7936, 0.9119, 0.7936, 0.9119, 0.7964, 0.8891, 0.8229, 0.8893, 0.8277, 0.9108, 0.7038, 0.5372, 0.7039, 0.522, 0.7304, 0.5211, 0.7375, 0.5373, 0.7043, 0.4449, 0.7073, 0.4135, 0.7317, 0.4156, 0.7346, 0.4423, 0.7312, 0.8693, 0.7455, 0.8686, 0.7451, 0.8846, 0.7328, 0.8903, 0.7382, 0.8253, 0.7337, 0.8471, 0.7103, 0.8457, 0.7138, 0.8233, 0.548, 0.9131, 0.548, 0.931, 0.5238, 0.9306, 0.5267, 0.9134, 0.7444, 0.8071, 0.7382, 0.8253, 0.7138, 0.8233, 0.7103, 0.8111, 0.7312, 0.8693, 0.7328, 0.8903, 0.7089, 0.8825, 0.7085, 0.8694, 0.7444, 0.8071, 0.7547, 0.8145, 0.7516, 0.8288, 0.7382, 0.8253, 0.7382, 0.8253, 0.7516, 0.8288, 0.7479, 0.8484, 0.7337, 0.8471, 0.7337, 0.8471, 0.7479, 0.8484, 0.7455, 0.8686, 0.7312, 0.8693, 0.7684, 0.8713, 0.7731, 0.8852, 0.7451, 0.8846, 0.7455, 0.8686, 0.5769, 0.9511, 0.5769, 0.9713, 0.548, 0.9713, 0.548, 0.9511, 0.7731, 0.8852, 0.7609, 0.9027, 0.7328, 0.8903, 0.7451, 0.8846, 0.7754, 0.8038, 0.7822, 0.8218, 0.7547, 0.8145, 0.7444, 0.8071, 0.6936, 0.8674, 0.7085, 0.8694, 0.7089, 0.8825, 0.6955, 0.89, 0.7079, 0.7958, 0.7103, 0.8111, 0.7138, 0.8233, 0.7015, 0.8158, 0.7015, 0.8158, 0.7138, 0.8233, 0.7103, 0.8457, 0.6954, 0.8411, 0.6954, 0.8411, 0.7103, 0.8457, 0.7085, 0.8694, 0.6936, 0.8674, 0.548, 0.9713, 0.548, 0.9891, 0.5244, 0.9868, 0.5238, 0.9709, 0.7328, 0.8903, 0.7196, 0.9044, 0.6955, 0.89, 0.7089, 0.8825, 0.548, 0.931, 0.548, 0.9511, 0.5238, 0.9507, 0.5238, 0.9306, 0.7337, 0.8471, 0.7312, 0.8693, 0.7085, 0.8694, 0.7103, 0.8457, 0.7376, 0.7904, 0.7444, 0.8071, 0.7103, 0.8111, 0.7079, 0.7958, 0.548, 0.9511, 0.548, 0.9713, 0.5238, 0.9709, 0.5238, 0.9507, 0.7762, 0.4745, 0.7277, 0.4578, 0.7346, 0.4423, 0.7693, 0.446, 0.6223, 0.1713, 0.6373, 0.1947, 0.6161, 0.2125, 0.6009, 0.1908, 0.7317, 0.4156, 0.7638, 0.4058, 0.7666, 0.4337, 0.7346, 0.4423, 0.7502, 0.712, 0.7168, 0.7093, 0.7185, 0.6905, 0.7536, 0.6963, 0.7536, 0.6963, 0.7185, 0.6905, 0.7279, 0.6722, 0.7474, 0.6842, 0.7469, 0.6722, 0.7279, 0.6722, 0.728, 0.6504, 0.7341, 0.6303, 0.7524, 0.6324, 0.7524, 0.6324, 0.7341, 0.6303, 0.7323, 0.6094, 0.7551, 0.5939, 0.7323, 0.6094, 0.7371, 0.5901, 0.7551, 0.5939, 0.7551, 0.5939, 0.7371, 0.5901, 0.7393, 0.5628, 0.7708, 0.5678, 0.7708, 0.5678, 0.7393, 0.5628, 0.7375, 0.5373, 0.7847, 0.5351, 0.7941, 0.5239, 0.7847, 0.5351, 0.7375, 0.5373, 0.7304, 0.5211, 0.7357, 0.4996, 0.7837, 0.5094, 0.7837, 0.5094, 0.7357, 0.4996, 0.7256, 0.4727, 0.7277, 0.4578, 0.7762, 0.4745, 0.7708, 0.5678, 0.7847, 0.5351, 0.8168, 0.5344, 0.7998, 0.5647, 0.7762, 0.4745, 0.7693, 0.446, 0.8001, 0.4487, 0.8114, 0.4816, 0.7837, 0.5094, 0.7762, 0.4745, 0.8114, 0.4816, 0.8169, 0.512, 0.7536, 0.6963, 0.7474, 0.6842, 0.769, 0.6922, 0.7796, 0.7064, 0.643, 0.09002, 0.6252, 0.1033, 0.5944, 0.0855, 0.6061, 0.07147, 0.6061, 0.07147, 0.5944, 0.0855, 0.5627, 0.0776, 0.5626, 0.06013, 0.6438, 0.08976, 0.643, 0.09002, 0.6061, 0.07147, 0.6191, 0.05629, 0.6191, 0.05629, 0.6061, 0.07147, 0.5626, 0.06013, 0.5793, 0.02475, 0.6688, 0.2197, 0.6914, 0.2189, 0.6811, 0.2521, 0.658, 0.2459, 0.658, 0.2459, 0.6811, 0.2521, 0.6652, 0.2863, 0.64, 0.271, 0.6644, 0.2195, 0.6688, 0.2197, 0.658, 0.2459, 0.6524, 0.2438, 0.6524, 0.2438, 0.658, 0.2459, 0.64, 0.271, 0.6335, 0.2664, 0.614, 0.1535, 0.6223, 0.1713, 0.6009, 0.1908, 0.5885, 0.1655, 0.5885, 0.1655, 0.6009, 0.1908, 0.5761, 0.2129, 0.5594, 0.1812, 0.6011, 0.1323, 0.614, 0.1535, 0.5885, 0.1655, 0.583, 0.1382, 0.583, 0.1382, 0.5885, 0.1655, 0.5594, 0.1812, 0.575, 0.1438, 0.6373, 0.1947, 0.6493, 0.2181, 0.6324, 0.2327, 0.6161, 0.2125, 0.6161, 0.2125, 0.6324, 0.2327, 0.6092, 0.2466, 0.5923, 0.2309, 0.6914, 0.2189, 0.6928, 0.2186, 0.6932, 0.2532, 0.6811, 0.2521, 0.6811, 0.2521, 0.6932, 0.2532, 0.686, 0.2933, 0.6652, 0.2863, 0.6101, 0.1184, 0.6011, 0.1323, 0.583, 0.1382, 0.5903, 0.1126, 0.5903, 0.1126, 0.583, 0.1382, 0.575, 0.1438, 0.5758, 0.1106, 0.5523, 0.2318, 0.57, 0.2467, 0.5567, 0.2641, 0.5361, 0.2437, 0.5361, 0.2437, 0.5567, 0.2641, 0.5365, 0.2921, 0.5113, 0.2609, 0.6205, 0.2949, 0.6448, 0.3169, 0.632, 0.3462, 0.6131, 0.3252, 0.6131, 0.3252, 0.632, 0.3462, 0.6111, 0.3876, 0.6011, 0.3737, 0.6138, 0.2878, 0.6205, 0.2949, 0.6131, 0.3252, 0.6072, 0.3176, 0.6072, 0.3176, 0.6131, 0.3252, 0.6011, 0.3737, 0.5962, 0.3663, 0.5569, 0.09361, 0.5569, 0.09345, 0.5644, 0.08778, 0.5659, 0.09349, 0.5365, 0.003928, 0.5261, 0.04646, 0.4994, 0.04143, 0.5004, 0.0002217, 0.5004, 0.0002217, 0.4994, 0.04143, 0.4589, 0.03744, 0.4535, 0.001738, 0.5339, 0.1956, 0.5523, 0.2318, 0.5361, 0.2437, 0.5161, 0.2056, 0.5161, 0.2056, 0.5361, 0.2437, 0.5113, 0.2609, 0.4904, 0.2206, 0.5254, 0.1729, 0.5339, 0.1956, 0.5161, 0.2056, 0.5065, 0.1793, 0.5065, 0.1793, 0.5161, 0.2056, 0.4904, 0.2206, 0.4627, 0.1806, 0.57, 0.2467, 0.5879, 0.2592, 0.5792, 0.2822, 0.5567, 0.2641, 0.5567, 0.2641, 0.5792, 0.2822, 0.5654, 0.3226, 0.5365, 0.2921, 0.4994, 0.04143, 0.5261, 0.04646, 0.5218, 0.05758, 0.4981, 0.05049, 0.5254, 0.1729, 0.5065, 0.1793, 0.5058, 0.1649, 0.5233, 0.1596, 0.6448, 0.3169, 0.6711, 0.331, 0.6515, 0.3611, 0.632, 0.3462, 0.632, 0.3462, 0.6515, 0.3611, 0.6214, 0.3975, 0.6111, 0.3876, 0.8168, 0.5344, 0.818, 0.5242, 0.8238, 0.5244, 0.8226, 0.5343, 0.7796, 0.7064, 0.769, 0.6922, 0.7792, 0.696, 0.7849, 0.7086, 0.7965, 0.4368, 0.7917, 0.4093, 0.7979, 0.41, 0.8053, 0.4377, 0.818, 0.5242, 0.8169, 0.512, 0.8231, 0.5124, 0.8238, 0.5244, 0.7845, 0.5869, 0.7998, 0.5647, 0.8066, 0.5642, 0.7933, 0.5863, 0.7789, 0.6341, 0.7845, 0.5869, 0.7933, 0.5863, 0.7881, 0.6351, 0.7758, 0.7242, 0.7796, 0.7064, 0.7849, 0.7086, 0.7813, 0.727, 0.7698, 0.6776, 0.7789, 0.6341, 0.7881, 0.6351, 0.7811, 0.6801, 0.8169, 0.512, 0.8114, 0.4816, 0.8179, 0.4822, 0.8231, 0.5124, 0.7998, 0.5647, 0.8168, 0.5344, 0.8226, 0.5343, 0.8066, 0.5642, 0.8114, 0.4816, 0.8001, 0.4487, 0.809, 0.4496, 0.8179, 0.4822, 0.7933, 0.5863, 0.8066, 0.5642, 0.8253, 0.5644, 0.818, 0.5896, 0.8226, 0.5343, 0.8238, 0.5244, 0.8347, 0.5247, 0.8352, 0.5365, 0.7849, 0.7086, 0.7792, 0.696, 0.8063, 0.7064, 0.7971, 0.713, 0.7881, 0.6351, 0.7933, 0.5863, 0.818, 0.5896, 0.8221, 0.6375, 0.8238, 0.5244, 0.8231, 0.5124, 0.8354, 0.5104, 0.8347, 0.5247, 0.7811, 0.6801, 0.7881, 0.6351, 0.8221, 0.6375, 0.8126, 0.6912, 0.8179, 0.4822, 0.809, 0.4496, 0.82, 0.4488, 0.8318, 0.4811, 0.8053, 0.4377, 0.7979, 0.41, 0.8165, 0.4078, 0.8278, 0.4431, 0.8066, 0.5642, 0.8226, 0.5343, 0.8352, 0.5365, 0.8253, 0.5644, 0.8231, 0.5124, 0.8179, 0.4822, 0.8318, 0.4811, 0.8354, 0.5104, 0.7813, 0.727, 0.7849, 0.7086, 0.7971, 0.713, 0.7998, 0.7331, 0.575, 0.1438, 0.5254, 0.1729, 0.5233, 0.1596, 0.5558, 0.1358, 0.5957, 0.3022, 0.6025, 0.3113, 0.5912, 0.3589, 0.5839, 0.3481, 0.6028, 0.275, 0.6093, 0.2825, 0.6025, 0.3113, 0.5957, 0.3022, 0.5902, 0.09301, 0.586, 0.09998, 0.5659, 0.09349, 0.5644, 0.08778, 0.6198, 0.108, 0.6154, 0.1121, 0.586, 0.09998, 0.5902, 0.09301, 0.6442, 0.24, 0.6491, 0.2423, 0.6294, 0.2631, 0.6233, 0.2583, 0.6582, 0.2192, 0.6618, 0.2194, 0.6491, 0.2423, 0.6442, 0.24, 0.2855, 0.47, 0.2957, 0.4829, 0.2598, 0.5054, 0.2521, 0.5002, 0.2732, 0.9109, 0.2665, 0.9122, 0.2658, 0.9065, 0.2725, 0.9052, 0.2725, 0.9052, 0.2658, 0.9065, 0.262, 0.869, 0.2685, 0.8679, 0.2727, 0.9174, 0.2661, 0.9188, 0.2665, 0.9122, 0.2732, 0.9109, 0.2685, 0.8679, 0.262, 0.869, 0.2602, 0.8436, 0.2671, 0.8426, 0.2712, 0.9569, 0.2647, 0.9584, 0.2661, 0.9188, 0.2727, 0.9174, 0.271, 0.9671, 0.2644, 0.968, 0.2647, 0.9584, 0.2712, 0.9569, 0.0519, 0.9206, 0.04727, 0.9223, 0.05452, 0.8813, 0.05821, 0.8803, 0.08571, 0.3108, 0.08117, 0.2986, 0.0837, 0.2956, 0.08816, 0.3063, 0.2102, 0.2298, 0.2138, 0.2395, 0.1938, 0.2319, 0.1926, 0.2286, 0.08816, 0.3063, 0.0837, 0.2956, 0.09888, 0.281, 0.1033, 0.285, 0.225, 0.22, 0.2277, 0.2316, 0.2138, 0.2395, 0.2102, 0.2298, 0.2521, 0.5002, 0.2598, 0.5054, 0.233, 0.5322, 0.2279, 0.5265, 0.6509, 0.1589, 0.661, 0.1881, 0.6571, 0.1889, 0.6458, 0.1608, 0.7963, 0.2084, 0.8008, 0.2277, 0.7972, 0.2319, 0.7941, 0.2101, 0.8008, 0.2277, 0.812, 0.2525, 0.8033, 0.2647, 0.7972, 0.2319, 0.7781, 0.1539, 0.7868, 0.1805, 0.7819, 0.1808, 0.7728, 0.1517, 0.7868, 0.1805, 0.7963, 0.2084, 0.7941, 0.2101, 0.7819, 0.1808, 0.7794, 0.1363, 0.7835, 0.1396, 0.7728, 0.1517, 0.769, 0.1502, 0.8487, 0.2799, 0.8399, 0.2897, 0.8033, 0.2647, 0.812, 0.2525, 0.8181, 0.1137, 0.8217, 0.1184, 0.7835, 0.1396, 0.7794, 0.1363, 0.8873, 0.2919, 0.8776, 0.2991, 0.8399, 0.2897, 0.8487, 0.2799, 0.9157, 0.3305, 0.9116, 0.3372, 0.9064, 0.3313, 0.9112, 0.3247, 0.8617, 0.07896, 0.8693, 0.08655, 0.8621, 0.09084, 0.8557, 0.08444, 0.8557, 0.08444, 0.8621, 0.09084, 0.8217, 0.1184, 0.8181, 0.1137, 0.9112, 0.3247, 0.9064, 0.3313, 0.8776, 0.2991, 0.8873, 0.2919, 0.8618, 0.07881, 0.8694, 0.08641, 0.8693, 0.08655, 0.8617, 0.07896, 0.9159, 0.3306, 0.9117, 0.3373, 0.9116, 0.3372, 0.9157, 0.3305, 0.8662, 0.07464, 0.8738, 0.08302, 0.8694, 0.08641, 0.8618, 0.07881, 0.9196, 0.3328, 0.9153, 0.3397, 0.9117, 0.3373, 0.9159, 0.3306, 0.1815, 0.5718, 0.1822, 0.579, 0.1491, 0.582, 0.1484, 0.5751, 0.07583, 0.292, 0.0783, 0.3001, 0.05707, 0.3117, 0.05438, 0.3038, 0.05438, 0.3038, 0.05707, 0.3117, 0.03198, 0.3235, 0.02863, 0.3167, 0.1484, 0.5751, 0.1491, 0.582, 0.1213, 0.5859, 0.1203, 0.5786, 0.07884, 0.2904, 0.08117, 0.2986, 0.0783, 0.3001, 0.07583, 0.292, 0.4232, 0.4334, 0.4285, 0.4428, 0.2957, 0.4829, 0.2855, 0.47, 0.5447, 0.4087, 0.5514, 0.421, 0.4285, 0.4428, 0.4232, 0.4334, 0.5839, 0.3481, 0.5912, 0.3589, 0.5514, 0.421, 0.5447, 0.4087, 0.2279, 0.5265, 0.233, 0.5322, 0.1932, 0.572, 0.1922, 0.5652, 0.6233, 0.2583, 0.6294, 0.2631, 0.6093, 0.2825, 0.6028, 0.275, 0.1922, 0.5652, 0.1932, 0.572, 0.1822, 0.579, 0.1815, 0.5718, 0.6409, 0.1382, 0.6509, 0.1589, 0.6458, 0.1608, 0.6361, 0.1409, 0.6198, 0.108, 0.6409, 0.1382, 0.6361, 0.1409, 0.6154, 0.1121, 0.3199, 0.1547, 0.3228, 0.1685, 0.2277, 0.2316, 0.225, 0.22, 0.4036, 0.09343, 0.4074, 0.1112, 0.3228, 0.1685, 0.3199, 0.1547, 0.4534, 0.0859, 0.4547, 0.1035, 0.4074, 0.1112, 0.4036, 0.09343, 0.4534, 0.0859, 0.4534, 0.06944, 0.4643, 0.07303, 0.4655, 0.0847, 0.661, 0.1881, 0.6644, 0.2195, 0.6618, 0.2194, 0.6571, 0.1889, 0.1855, 0.5448, 0.1922, 0.5652, 0.1815, 0.5718, 0.1763, 0.5511, 0.6092, 0.2466, 0.6233, 0.2583, 0.6028, 0.275, 0.5879, 0.2592, 0.2163, 0.5059, 0.2279, 0.5265, 0.1922, 0.5652, 0.1855, 0.5448, 0.5654, 0.3226, 0.5839, 0.3481, 0.5447, 0.4087, 0.5268, 0.3771, 0.5268, 0.3771, 0.5447, 0.4087, 0.4232, 0.4334, 0.4098, 0.4108, 0.4098, 0.4108, 0.4232, 0.4334, 0.2855, 0.47, 0.2712, 0.4576, 0.1449, 0.5547, 0.1484, 0.5751, 0.1203, 0.5786, 0.1161, 0.5567, 0.1763, 0.5511, 0.1815, 0.5718, 0.1484, 0.5751, 0.1449, 0.5547, 0.9283, 0.3115, 0.9196, 0.3328, 0.9159, 0.3306, 0.925, 0.3094, 0.925, 0.3094, 0.9159, 0.3306, 0.9157, 0.3305, 0.9245, 0.3092, 0.9205, 0.3013, 0.9112, 0.3247, 0.8873, 0.2919, 0.8928, 0.2716, 0.9245, 0.3092, 0.9157, 0.3305, 0.9112, 0.3247, 0.9205, 0.3013, 0.8928, 0.2716, 0.8873, 0.2919, 0.8487, 0.2799, 0.8585, 0.2653, 0.8585, 0.2653, 0.8487, 0.2799, 0.812, 0.2525, 0.8251, 0.241, 0.8001, 0.1778, 0.8084, 0.2041, 0.7963, 0.2084, 0.7868, 0.1805, 0.7895, 0.1591, 0.8001, 0.1778, 0.7868, 0.1805, 0.7781, 0.1539, 0.8142, 0.2222, 0.8251, 0.241, 0.812, 0.2525, 0.8008, 0.2277, 0.8084, 0.2041, 0.8142, 0.2222, 0.8008, 0.2277, 0.7963, 0.2084, 0.2358, 0.4803, 0.2521, 0.5002, 0.2279, 0.5265, 0.2163, 0.5059, 0.1087, 0.3274, 0.08816, 0.3063, 0.1033, 0.285, 0.117, 0.2921, 0.107, 0.3403, 0.08571, 0.3108, 0.08816, 0.3063, 0.1087, 0.3274, 0.2896, 0.9651, 0.271, 0.9671, 0.2712, 0.9569, 0.2897, 0.9522, 0.2897, 0.9522, 0.2712, 0.9569, 0.2727, 0.9174, 0.292, 0.9133, 0.2865, 0.8643, 0.2685, 0.8679, 0.2671, 0.8426, 0.2867, 0.8316, 0.292, 0.9133, 0.2727, 0.9174, 0.2732, 0.9109, 0.2929, 0.9069, 0.2921, 0.9013, 0.2725, 0.9052, 0.2685, 0.8679, 0.2865, 0.8643, 0.2929, 0.9069, 0.2732, 0.9109, 0.2725, 0.9052, 0.2921, 0.9013, 0.2712, 0.4576, 0.2855, 0.47, 0.2521, 0.5002, 0.2358, 0.4803, 0.6493, 0.2181, 0.6582, 0.2192, 0.6442, 0.24, 0.6324, 0.2327, 0.6324, 0.2327, 0.6442, 0.24, 0.6233, 0.2583, 0.6092, 0.2466, 0.5879, 0.2592, 0.6028, 0.275, 0.5957, 0.3022, 0.5792, 0.2822, 0.5792, 0.2822, 0.5957, 0.3022, 0.5839, 0.3481, 0.5654, 0.3226, 0.5659, 0.09349, 0.5758, 0.1106, 0.5558, 0.1051, 0.5569, 0.09361, 0.5065, 0.1793, 0.4627, 0.1806, 0.4818, 0.1632, 0.5058, 0.1649, 0.586, 0.09998, 0.5903, 0.1126, 0.5758, 0.1106, 0.5659, 0.09349, 0.6154, 0.1121, 0.6101, 0.1184, 0.5903, 0.1126, 0.586, 0.09998, 0.04727, 0.9223, 0.04059, 0.9247, 0.04796, 0.8831, 0.05452, 0.8813, 0.2138, 0.2395, 0.2177, 0.2543, 0.1959, 0.2372, 0.1938, 0.2319, 0.2277, 0.2316, 0.2317, 0.2486, 0.2177, 0.2543, 0.2138, 0.2395, 0.6458, 0.1608, 0.6571, 0.1889, 0.6513, 0.19, 0.6385, 0.1636, 0.7835, 0.1396, 0.7894, 0.1445, 0.7781, 0.1539, 0.7728, 0.1517, 0.8217, 0.1184, 0.8264, 0.1254, 0.7894, 0.1445, 0.7835, 0.1396, 0.8693, 0.08655, 0.8783, 0.09811, 0.8705, 0.101, 0.8621, 0.09084, 0.8621, 0.09084, 0.8705, 0.101, 0.8264, 0.1254, 0.8217, 0.1184, 0.8694, 0.08641, 0.8785, 0.09794, 0.8783, 0.09811, 0.8693, 0.08655, 0.8738, 0.08302, 0.8826, 0.09564, 0.8785, 0.09794, 0.8694, 0.08641, 0.0783, 0.3001, 0.08268, 0.3125, 0.06099, 0.3237, 0.05707, 0.3117, 0.05707, 0.3117, 0.06099, 0.3237, 0.03686, 0.3337, 0.03198, 0.3235, 0.08117, 0.2986, 0.08571, 0.3108, 0.08268, 0.3125, 0.0783, 0.3001, 0.6361, 0.1409, 0.6458, 0.1608, 0.6385, 0.1636, 0.6291, 0.1447, 0.6154, 0.1121, 0.6361, 0.1409, 0.6291, 0.1447, 0.6101, 0.1184, 0.3228, 0.1685, 0.3273, 0.1888, 0.2317, 0.2486, 0.2277, 0.2316, 0.4074, 0.1112, 0.4134, 0.1374, 0.3273, 0.1888, 0.3228, 0.1685, 0.4547, 0.1035, 0.4585, 0.1274, 0.4134, 0.1374, 0.4074, 0.1112, 0.4627, 0.1806, 0.4585, 0.1274, 0.4699, 0.1212, 0.4818, 0.1632, 0.6571, 0.1889, 0.6618, 0.2194, 0.6582, 0.2192, 0.6513, 0.19, 0.666, 0.187, 0.6688, 0.2197, 0.6644, 0.2195, 0.661, 0.1881, 0.4547, 0.1035, 0.4534, 0.0859, 0.4655, 0.0847, 0.4668, 0.09985, 0.4534, 0.06944, 0.4534, 0.0859, 0.4036, 0.09343, 0.4, 0.07617, 0.4, 0.07617, 0.4036, 0.09343, 0.3199, 0.1547, 0.316, 0.1402, 0.316, 0.1402, 0.3199, 0.1547, 0.225, 0.22, 0.2203, 0.2065, 0.6252, 0.1033, 0.6465, 0.1351, 0.6409, 0.1382, 0.6198, 0.108, 0.6465, 0.1351, 0.6569, 0.1566, 0.6509, 0.1589, 0.6409, 0.1382, 0.07356, 0.2798, 0.07884, 0.2904, 0.07583, 0.292, 0.07085, 0.2814, 0.04981, 0.2935, 0.05438, 0.3038, 0.02863, 0.3167, 0.02491, 0.3079, 0.07085, 0.2814, 0.07583, 0.292, 0.05438, 0.3038, 0.04981, 0.2935, 0.8563, 0.06485, 0.8662, 0.07464, 0.8618, 0.07881, 0.8523, 0.06929, 0.8523, 0.06929, 0.8618, 0.07881, 0.8617, 0.07896, 0.852, 0.06948, 0.8475, 0.0753, 0.8557, 0.08444, 0.8181, 0.1137, 0.8112, 0.1033, 0.852, 0.06948, 0.8617, 0.07896, 0.8557, 0.08444, 0.8475, 0.0753, 0.8112, 0.1033, 0.8181, 0.1137, 0.7794, 0.1363, 0.7723, 0.1315, 0.7723, 0.1315, 0.7794, 0.1363, 0.769, 0.1502, 0.7637, 0.149, 0.6569, 0.1566, 0.666, 0.187, 0.661, 0.1881, 0.6509, 0.1589, 0.2203, 0.2065, 0.225, 0.22, 0.2102, 0.2298, 0.2049, 0.2164, 0.2049, 0.2164, 0.2102, 0.2298, 0.1926, 0.2286, 0.1883, 0.2246, 0.05958, 0.9214, 0.0519, 0.9206, 0.05821, 0.8803, 0.06122, 0.8794, 0.6252, 0.1033, 0.6198, 0.108, 0.5902, 0.09301, 0.5944, 0.0855, 0.5944, 0.0855, 0.5902, 0.09301, 0.5644, 0.08778, 0.5627, 0.0776, 0.4534, 0.06944, 0.4589, 0.03744, 0.4716, 0.05183, 0.4643, 0.07303, 0.5626, 0.06013, 0.5569, 0.09345, 0.5218, 0.05758, 0.5261, 0.04646, 0.6025, 0.3113, 0.6072, 0.3176, 0.5962, 0.3663, 0.5912, 0.3589, 0.6093, 0.2825, 0.6138, 0.2878, 0.6072, 0.3176, 0.6025, 0.3113, 0.6491, 0.2423, 0.6524, 0.2438, 0.6335, 0.2664, 0.6294, 0.2631, 0.6618, 0.2194, 0.6644, 0.2195, 0.6524, 0.2438, 0.6491, 0.2423, 0.2957, 0.4829, 0.301, 0.4867, 0.2649, 0.5088, 0.2598, 0.5054, 0.2665, 0.9122, 0.2621, 0.913, 0.2614, 0.9073, 0.2658, 0.9065, 0.2658, 0.9065, 0.2614, 0.9073, 0.2576, 0.8697, 0.262, 0.869, 0.2661, 0.9188, 0.2617, 0.9197, 0.2621, 0.913, 0.2665, 0.9122, 0.262, 0.869, 0.2576, 0.8697, 0.2559, 0.8443, 0.2602, 0.8436, 0.2647, 0.9584, 0.2604, 0.9595, 0.2617, 0.9197, 0.2661, 0.9188, 0.2644, 0.968, 0.26, 0.9685, 0.2604, 0.9595, 0.2647, 0.9584, 0.08117, 0.2986, 0.07884, 0.2904, 0.08143, 0.2884, 0.0837, 0.2956, 0.0837, 0.2956, 0.08143, 0.2884, 0.09597, 0.278, 0.09888, 0.281, 0.2598, 0.5054, 0.2649, 0.5088, 0.2364, 0.536, 0.233, 0.5322, 0.7941, 0.2101, 0.7972, 0.2319, 0.7949, 0.2352, 0.7925, 0.2113, 0.7972, 0.2319, 0.8033, 0.2647, 0.8028, 0.2651, 0.7949, 0.2352, 0.7728, 0.1517, 0.7819, 0.1808, 0.7786, 0.1811, 0.769, 0.1502, 0.7819, 0.1808, 0.7941, 0.2101, 0.7925, 0.2113, 0.7786, 0.1811, 0.8399, 0.2897, 0.8396, 0.2903, 0.8028, 0.2651, 0.8033, 0.2647, 0.8776, 0.2991, 0.8708, 0.3036, 0.8396, 0.2903, 0.8399, 0.2897, 0.9116, 0.3372, 0.9085, 0.3416, 0.9025, 0.3356, 0.9064, 0.3313, 0.9064, 0.3313, 0.9025, 0.3356, 0.8708, 0.3036, 0.8776, 0.2991, 0.9117, 0.3373, 0.9085, 0.3416, 0.9085, 0.3416, 0.9116, 0.3372, 0.9153, 0.3397, 0.9121, 0.3443, 0.9085, 0.3416, 0.9117, 0.3373, 0.1822, 0.579, 0.1827, 0.5837, 0.1496, 0.5867, 0.1491, 0.582, 0.1491, 0.582, 0.1496, 0.5867, 0.122, 0.5907, 0.1213, 0.5859, 0.4285, 0.4428, 0.4322, 0.4491, 0.301, 0.4867, 0.2957, 0.4829, 0.5514, 0.421, 0.556, 0.4293, 0.4322, 0.4491, 0.4285, 0.4428, 0.5912, 0.3589, 0.5962, 0.3663, 0.556, 0.4293, 0.5514, 0.421, 0.233, 0.5322, 0.2364, 0.536, 0.194, 0.5765, 0.1932, 0.572, 0.6294, 0.2631, 0.6335, 0.2664, 0.6138, 0.2878, 0.6093, 0.2825, 0.1932, 0.572, 0.194, 0.5765, 0.1827, 0.5837, 0.1822, 0.579, 0.8221, 0.6375, 0.8472, 0.6729, 0.8498, 0.7165, 0.8126, 0.6912, 0.8063, 0.7064, 0.8498, 0.7165, 0.8457, 0.7595, 0.7998, 0.7331, 0.7971, 0.713, 0.8165, 0.4078, 0.8656, 0.3951, 0.8841, 0.416, 0.8772, 0.4428, 0.8278, 0.4431, 0.9035, 0.3872, 0.912, 0.4111, 0.8841, 0.416, 0.8656, 0.3951, 0.5626, 0.06013, 0.5627, 0.0776, 0.5569, 0.09345, 0.8743, 0.6826, 0.8901, 0.7221, 0.8498, 0.7165, 0.8472, 0.6729, 0.8901, 0.7221, 0.8803, 0.7816, 0.8457, 0.7595, 0.8498, 0.7165, 0.5627, 0.0776, 0.5644, 0.08778, 0.5569, 0.09345, 0.8758, 0.4745, 0.8574, 0.4902, 0.847, 0.4872, 0.8494, 0.472, 0.4589, 0.03744, 0.4994, 0.04143, 0.4981, 0.05049, 0.4716, 0.05183, 0.8772, 0.4428, 0.8494, 0.472, 0.8278, 0.4431, 0.8318, 0.4811, 0.82, 0.4488, 0.8278, 0.4431, 0.8494, 0.472, 0.8318, 0.4811, 0.8494, 0.472, 0.847, 0.4872, 0.8574, 0.4902, 0.8457, 0.5027, 0.8354, 0.5104, 0.8253, 0.5644, 0.8389, 0.5593, 0.8397, 0.5865, 0.818, 0.5896, 0.8352, 0.5365, 0.8425, 0.5351, 0.8389, 0.5593, 0.8253, 0.5644, 0.8347, 0.5247, 0.8354, 0.5104, 0.8457, 0.5027, 0.8414, 0.514, 0.8425, 0.5351, 0.8352, 0.5365, 0.7474, 0.6842, 0.7279, 0.6722, 0.7469, 0.6722, 0.7698, 0.6776, 0.7811, 0.6801, 0.8126, 0.6912, 0.8498, 0.7165, 0.8063, 0.7064, 0.7792, 0.696, 0.769, 0.6922, 0.05821, 0.8803, 0.05452, 0.8813, 0.04796, 0.8831, 0.03497, 0.8836, 0.03685, 0.876, 0.05831, 0.8715, 0.06122, 0.8794, 0.06363, 0.9168, 0.05958, 0.9214, 0.06122, 0.8794, 0.05831, 0.8715, 0.06074, 0.8641, 0.07007, 0.8314, 0.07656, 0.8075, 0.08971, 0.7871, 0.08817, 0.8053, 0.08238, 0.8304, 0.07325, 0.8639, 0.07091, 0.8715, 0.0696, 0.8808, 0.321, 0.8249, 0.3274, 0.8556, 0.3382, 0.8888, 0.3408, 0.8961, 0.3433, 0.9042, 0.3449, 0.9481, 0.3373, 0.9404, 0.3314, 0.9065, 0.3292, 0.8981, 0.3263, 0.891, 0.3163, 0.8578, 0.3103, 0.8268, 0.312, 0.7948, 0.8229, 0.6372, 0.8221, 0.6375, 0.818, 0.5896, 0.8397, 0.5865, 0.8746, 0.6357, 0.912, 0.4111, 0.9131, 0.4419, 0.8772, 0.4428, 0.8841, 0.416, 0.8758, 0.4745, 0.8494, 0.472, 0.8772, 0.4428, 0.9131, 0.4419, 0.8743, 0.6826, 0.8472, 0.6729, 0.591, 0.8121, 0.591, 0.7527, 0.592, 0.8121, 0.8221, 0.6375, 0.8229, 0.6372, 0.8754, 0.6674, 0.8472, 0.6729, 0.5905, 0.768, 0.5741, 0.7986, 0.5741, 0.7527])
me_cube_001.use_remesh_preserve_volume = False
me_cube_001.use_remesh_preserve_attributes = False
me_cube_001.use_mirror_vertex_groups = False
me_cube_001.update()
me_plane = bpy.data.meshes.new('Plane')
me_plane.from_pydata([(-1.0, -1.0, 0.0), (1.0, -1.0, 0.0), (-1.0, 1.0, 0.0), (1.0, 1.0, 0.0)], [], [(0, 1, 3, 2)])
me_plane.use_remesh_preserve_volume = False
me_plane.use_remesh_preserve_attributes = False
me_plane.use_mirror_vertex_groups = False
me_plane.update()

# ---- objects
ob_cube = bpy.data.objects.new('Cube', me_cube_001)
ob_plane = bpy.data.objects.new('Plane', me_plane)

# ---- transforms, parenting, visibility, modifiers, constraints
ob_cube.location = (0.0, 0.0, 0.0)
ob_cube.lineart.crease_threshold = 0.0
_m = ob_cube.modifiers.new('Mirror', 'MIRROR')
_m.use_clip = True
ob_plane.location = (0.126, -0.2974, -0.6751)
ob_plane.scale = (4.179, 4.179, 4.179)
ob_plane.lineart.crease_threshold = 0.0

# ---- collection membership
col_collection_1.objects.link(ob_cube)
col_collection_3.objects.link(ob_plane)

# ---- scene / render settings (as saved in the file)
scene.frame_start = 1; scene.frame_end = 250; scene.frame_set(1)
scene.render.engine = 'BLENDER_EEVEE_NEXT'
scene.render.resolution_percentage = 50
scene.render.dither_intensity = 0.0
scene.render.bake_margin = 6
scene.cycles.use_denoising = False
scene.cycles.samples = 128
scene.cycles.sampling_pattern = 'TABULATED_SOBOL'
scene.cycles.use_adaptive_sampling = False
scene.cycles.use_light_tree = False
scene.cycles.blur_glossy = 0.0
scene.cycles.sample_clamp_indirect = 0.0
scene.view_settings.view_transform = 'Standard'
bpy.context.view_layer.update()

# ---- added for rendering (the .blend has no active camera and no usable light): camera, sun
cam_auto = bpy.data.cameras.new('AutoCamera')
cam_auto.lens = 50.0
cam_auto.sensor_width = 36.0
cam_auto.clip_end = 1000.0
ob_auto_camera = bpy.data.objects.new('AutoCamera', cam_auto)
scene.collection.objects.link(ob_auto_camera)
ob_auto_camera.location = (12.2339, -14.8268, 11.8201)
ob_auto_camera.rotation_euler = (1.09748, -7.21219e-08, 0.694738)
scene.camera = ob_auto_camera
light_auto_sun = bpy.data.lights.new('AutoSun', 'SUN')
light_auto_sun.energy = 3.0
light_auto_sun.angle = 0.0523599
ob_auto_sun = bpy.data.objects.new('AutoSun', light_auto_sun)
scene.collection.objects.link(ob_auto_sun)
ob_auto_sun.rotation_euler = (0.872665, 0.174533, 0.523599)
bpy.context.view_layer.update()
